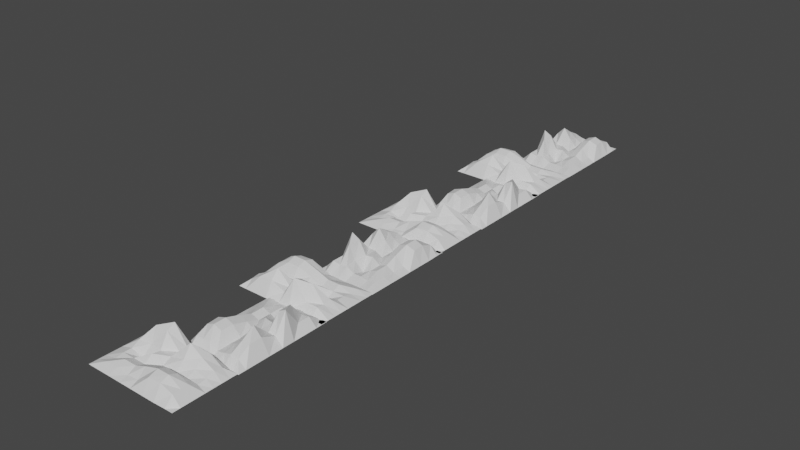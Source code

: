 # Source: MountainsBackground.blend  (saved by Blender 3.4.6; exported with 4.5.12 LTS)
import bpy
from mathutils import Matrix  # noqa: F401  (used for matrix-valued properties, if any)

bpy.ops.wm.read_factory_settings(use_empty=True)
scene = bpy.context.scene
scene.name = 'Scene'

# ---- collections
col_collection = bpy.data.collections.new('Collection'); scene.collection.children.link(col_collection)

# ---- world
world_world = bpy.data.worlds.new('World'); scene.world = world_world
world_world.use_nodes = True; world_world.node_tree.nodes.clear()
_N = world_world.node_tree.nodes; _L = world_world.node_tree.links
n0 = _N.new('ShaderNodeOutputWorld'); n0.name = 'World Output'; n0.location = (300, 300)
n1 = _N.new('ShaderNodeBackground'); n1.name = 'Background'; n1.location = (10, 300)
n1.inputs[0].default_value = (0.05088, 0.05088, 0.05088, 1.0)
_L.new(n1.outputs[0], n0.inputs[0])
n0.is_active_output = True
world_world.color = (0.05088, 0.05088, 0.05088)
world_world.use_sun_shadow = False
world_world.sun_shadow_jitter_overblur = 0.0

# ---- meshes
me_plane_003 = bpy.data.meshes.new('Plane.003')
me_plane_003.from_pydata([(-1.242, -9.996, -0.1695), (0.7459, -9.996, -0.1695), (-1.254, -6.959, -0.1695), (0.7459, -6.959, -0.1695), (-1.254, -8.519, -0.1695), (0.7459, -8.519, -0.1695), (-1.254, -9.369, -0.1695), (0.7459, -9.369, -0.1695), (-0.2541, -9.996, -0.1695), (-0.2541, -6.959, -0.1695), (-0.2541, -8.519, -0.05355), (-0.2541, -9.369, -0.05355), (0.7459, -7.728, -0.1695), (-1.254, -7.728, -0.1695), (-0.2541, -7.728, -0.1822), (0.2459, -9.996, -0.1695), (0.2459, -6.959, -0.1695), (0.2459, -8.519, 0.07701), (0.2459, -9.369, 0.2667), (0.2459, -7.728, 0.513), (-0.7541, -6.959, -0.1695), (-0.7541, -8.519, 0.1882), (-0.7541, -9.369, 0.3336), (-0.7541, -9.996, -0.1695), (-0.7541, -7.728, 0.04367), (-1.242, -9.746, -0.1695), (0.7459, -9.746, -0.1695), (-0.2541, -9.746, -0.05355), (0.2459, -9.746, 0.07701), (-0.7425, -9.746, 0.0918), (0.7459, -8.983, -0.1695), (-1.254, -8.983, -0.1695), (-0.2541, -8.983, -0.05355), (0.2459, -8.983, 0.5242), (-0.7541, -8.983, 0.3336), (-1.254, -8.134, -0.1695), (0.7459, -8.134, -0.1695), (-0.2541, -8.134, 0.1201), (0.2459, -8.134, 0.513), (-0.7541, -8.134, 0.04367), (0.7459, -7.341, -0.1695), (-0.2541, -7.341, -0.05355), (-1.254, -7.341, -0.1695), (0.2459, -7.341, 0.03576), (-0.7541, -7.341, -0.09718), (-1.004, -6.959, -0.1695), (-1.004, -8.519, -0.05355), (-1.004, -9.369, 0.2364), (-1.004, -7.728, -0.05355), (-0.9925, -9.996, -0.1695), (-0.9925, -9.746, 0.0918), (-1.037, -8.983, 0.2364), (-1.004, -8.134, -0.09481), (-1.004, -7.341, -0.05355), (-0.5041, -9.996, -0.1695), (-0.5041, -6.959, -0.1695), (-0.5041, -8.519, 0.091), (-0.5041, -9.369, 0.2364), (-0.5041, -7.728, -0.05355), (-0.5041, -9.746, 0.0918), (-0.5041, -8.983, 0.2364), (-0.5041, -8.134, -0.05355), (-0.5041, -7.341, -0.05355), (-0.004103, -6.959, -0.1695), (-0.004103, -8.519, 0.07701), (-0.004103, -9.369, 0.07701), (0.04385, -7.728, 0.07701), (-0.004103, -9.996, -0.1695), (-0.004103, -9.746, -0.006061), (-0.004103, -8.983, 0.1838), (-0.004103, -8.134, 0.07701), (-0.004103, -7.341, 0.07701), (0.4959, -9.996, -0.1695), (0.4959, -6.959, -0.1695), (0.4959, -8.519, 0.07701), (0.4959, -9.369, 0.2667), (0.4959, -7.728, 0.07701), (0.4959, -9.746, 0.03576), (0.4959, -8.983, 0.2667), (0.4959, -8.134, 0.6425), (0.4959, -7.341, 0.07701), (0.7202, -2.166, -0.1695), (-1.268, -2.171, -0.1695), (0.7387, -5.203, -0.1695), (-1.261, -5.208, -0.1695), (0.7352, -3.643, -0.1695), (-1.265, -3.648, -0.1695), (0.7332, -2.794, -0.1695), (-1.267, -2.799, -0.1695), (-0.2682, -2.169, -0.1695), (-0.2613, -5.205, -0.1695), (-0.2648, -3.645, -0.05355), (-0.2668, -2.796, -0.05355), (-1.263, -4.439, -0.1695), (0.737, -4.434, -0.1695), (-0.263, -4.436, -0.1822), (-0.7682, -2.17, -0.1695), (-0.7613, -5.206, -0.1695), (-0.7648, -3.646, 0.07701), (-0.7668, -2.797, 0.2667), (-0.763, -4.438, 0.513), (0.2387, -5.204, -0.1695), (0.2352, -3.644, 0.1882), (0.2332, -2.795, 0.3336), (0.2318, -2.168, -0.1695), (0.237, -4.435, 0.04367), (0.7208, -2.416, -0.1695), (-1.268, -2.421, -0.1695), (-0.2676, -2.419, -0.05355), (-0.7676, -2.42, 0.07701), (0.2208, -2.418, 0.0918), (-1.266, -3.184, -0.1695), (0.7341, -3.18, -0.1695), (-0.2659, -3.182, -0.05355), (-0.7659, -3.183, 0.5242), (0.2341, -3.181, 0.3336), (0.736, -4.028, -0.1695), (-1.264, -4.033, -0.1695), (-0.264, -4.031, 0.1201), (-0.764, -4.032, 0.513), (0.236, -4.03, 0.04367), (-1.262, -4.826, -0.1695), (-0.2622, -4.824, -0.05355), (0.7378, -4.821, -0.1695), (-0.7622, -4.825, 0.03576), (0.2378, -4.823, -0.09718), (0.4887, -5.204, -0.1695), (0.4852, -3.644, -0.05355), (0.4832, -2.795, 0.2364), (0.487, -4.435, -0.05355), (0.4702, -2.167, -0.1695), (0.4708, -2.417, 0.0918), (0.5166, -3.18, 0.2364), (0.486, -4.029, -0.09481), (0.4878, -4.822, -0.05355), (-0.01817, -2.168, -0.1695), (-0.0113, -5.205, -0.1695), (-0.01483, -3.645, 0.091), (-0.01675, -2.796, 0.2364), (-0.01304, -4.436, -0.05355), (-0.01761, -2.418, 0.0918), (-0.01588, -3.181, 0.2364), (-0.01396, -4.03, -0.05355), (-0.01216, -4.823, -0.05355), (-0.5113, -5.206, -0.1695), (-0.5148, -3.646, 0.07701), (-0.5168, -2.797, 0.07701), (-0.561, -4.437, 0.07701), (-0.5182, -2.169, -0.1695), (-0.5176, -2.419, -0.006061), (-0.5159, -3.183, 0.1838), (-0.514, -4.031, 0.07701), (-0.5122, -4.824, 0.07701), (-1.018, -2.17, -0.1695), (-1.011, -5.207, -0.1695), (-1.015, -3.647, 0.07701), (-1.017, -2.798, 0.2667), (-1.013, -4.438, 0.07701), (-1.018, -2.42, 0.03576), (-1.016, -3.184, 0.2667), (-1.014, -4.032, 0.6425), (-1.012, -4.825, 0.07701), (-1.234, -0.2025, -0.1695), (-1.229, -2.191, -0.1695), (1.803, -0.184, -0.1695), (1.807, -2.184, -0.1695), (0.2427, -0.1875, -0.1695), (0.2472, -2.188, -0.1695), (-0.6064, -0.1895, -0.1695), (-0.6019, -2.189, -0.1695), (-1.232, -1.191, -0.1695), (1.805, -1.184, -0.1695), (0.2449, -1.188, -0.05355), (-0.6041, -1.189, -0.05355), (1.038, -2.186, -0.1695), (1.034, -0.1857, -0.1695), (1.036, -1.186, -0.1822), (-1.231, -1.691, -0.1695), (1.806, -1.684, -0.1695), (0.2461, -1.688, 0.07701), (-0.603, -1.689, 0.2667), (1.037, -1.686, 0.513), (1.804, -0.684, -0.1695), (0.2438, -0.6875, 0.1882), (-0.6053, -0.6895, 0.3336), (-1.233, -0.6909, -0.1695), (1.035, -0.6857, 0.04367), (-0.984, -0.2019, -0.1695), (-0.9795, -2.19, -0.1695), (-0.9817, -1.19, -0.05355), (-0.9806, -1.69, 0.07701), (-0.9828, -0.7019, 0.0918), (-0.2162, -2.189, -0.1695), (-0.2207, -0.1886, -0.1695), (-0.2184, -1.189, -0.05355), (-0.2173, -1.689, 0.5242), (-0.2196, -0.6886, 0.3336), (0.628, -0.1867, -0.1695), (0.6325, -2.187, -0.1695), (0.6303, -1.187, 0.1201), (0.6314, -1.687, 0.513), (0.6291, -0.6867, 0.04367), (1.426, -2.185, -0.1695), (1.423, -1.185, -0.05355), (1.421, -0.1849, -0.1695), (1.424, -1.685, 0.03576), (1.422, -0.6849, -0.09718), (1.803, -0.434, -0.1695), (0.2432, -0.4375, -0.05355), (-0.6058, -0.4395, 0.2364), (1.034, -0.4357, -0.05355), (-1.233, -0.4525, -0.1695), (-0.9834, -0.4519, 0.0918), (-0.2202, -0.4061, 0.2364), (0.6286, -0.4367, -0.09481), (1.422, -0.4349, -0.05355), (-1.232, -0.9409, -0.1695), (1.804, -0.934, -0.1695), (0.2444, -0.9375, 0.091), (-0.6047, -0.9395, 0.2364), (1.035, -0.9357, -0.05355), (-0.9823, -0.9403, 0.0918), (-0.219, -0.9386, 0.2364), (0.6297, -0.9367, -0.05355), (1.423, -0.9349, -0.05355), (1.805, -1.434, -0.1695), (0.2455, -1.438, 0.07701), (-0.6036, -1.439, 0.07701), (1.037, -1.484, 0.07701), (-1.231, -1.441, -0.1695), (-0.9812, -1.44, -0.006061), (-0.2179, -1.439, 0.1838), (0.6308, -1.437, 0.07701), (1.424, -1.435, 0.07701), (-1.23, -1.941, -0.1695), (1.807, -1.934, -0.1695), (0.2466, -1.938, 0.07701), (-0.6024, -1.939, 0.2667), (1.038, -1.936, 0.07701), (-0.98, -1.94, 0.03576), (-0.2167, -1.939, 0.2667), (0.632, -1.937, 0.6425), (1.425, -1.935, 0.07701), (1.795, -7.018, -0.1695), (1.794, -5.029, -0.1695), (-1.242, -7.031, -0.1695), (-1.242, -5.031, -0.1695), (0.3183, -7.03, -0.1695), (0.3175, -5.03, -0.1695), (1.167, -7.03, -0.1695), (1.167, -5.03, -0.1695), (1.795, -6.029, -0.1695), (-1.242, -6.031, -0.1695), (0.3179, -6.03, -0.05355), (1.167, -6.03, -0.05355), (-0.4736, -5.03, -0.1695), (-0.4728, -7.03, -0.1695), (-0.4732, -6.03, -0.1822), (1.794, -5.529, -0.1695), (-1.242, -5.531, -0.1695), (0.3177, -5.53, 0.07701), (1.167, -5.53, 0.2667), (-0.4734, -5.53, 0.513), (-1.242, -6.531, -0.1695), (0.3181, -6.53, 0.1882), (1.167, -6.53, 0.3336), (1.795, -6.529, -0.1695), (-0.473, -6.53, 0.04367), (1.545, -7.018, -0.1695), (1.544, -5.029, -0.1695), (1.545, -6.029, -0.05355), (1.544, -5.529, 0.07701), (1.545, -6.518, 0.0918), (0.7809, -5.03, -0.1695), (0.7817, -7.03, -0.1695), (0.7813, -6.03, -0.05355), (0.7811, -5.53, 0.5242), (0.7815, -6.53, 0.3336), (-0.06705, -7.03, -0.1695), (-0.06782, -5.03, -0.1695), (-0.06743, -6.03, 0.1201), (-0.06763, -5.53, 0.513), (-0.06724, -6.53, 0.04367), (-0.8609, -5.03, -0.1695), (-0.8605, -6.03, -0.05355), (-0.8601, -7.03, -0.1695), (-0.8607, -5.53, 0.03576), (-0.8603, -6.53, -0.09718), (-1.242, -6.781, -0.1695), (0.3182, -6.78, -0.05355), (1.167, -6.78, 0.2364), (-0.4729, -6.78, -0.05355), (1.795, -6.768, -0.1695), (1.545, -6.768, 0.0918), (0.7816, -6.812, 0.2364), (-0.06714, -6.78, -0.09481), (-0.8602, -6.78, -0.05355), (1.795, -6.279, -0.1695), (-1.242, -6.281, -0.1695), (0.318, -6.28, 0.091), (1.167, -6.28, 0.2364), (-0.4731, -6.28, -0.05355), (1.545, -6.279, 0.0918), (0.7814, -6.28, 0.2364), (-0.06734, -6.28, -0.05355), (-0.8604, -6.28, -0.05355), (-1.242, -5.781, -0.1695), (0.3178, -5.78, 0.07701), (1.167, -5.78, 0.07701), (-0.4733, -5.732, 0.07701), (1.794, -5.779, -0.1695), (1.544, -5.779, -0.006061), (0.7812, -5.78, 0.1838), (-0.06753, -5.78, 0.07701), (-0.8606, -5.78, 0.07701), (1.794, -5.279, -0.1695), (-1.242, -5.281, -0.1695), (0.3176, -5.28, 0.07701), (1.167, -5.28, 0.2667), (-0.4735, -5.28, 0.07701), (1.544, -5.279, 0.03576), (0.781, -5.28, 0.2667), (-0.06773, -5.28, 0.6425), (-0.8608, -5.28, 0.07701), (1.773, 2.673, -0.1695), (1.772, 4.662, -0.1695), (-1.264, 2.661, -0.1695), (-1.264, 4.661, -0.1695), (0.2964, 2.661, -0.1695), (0.2956, 4.661, -0.1695), (1.145, 2.662, -0.1695), (1.145, 4.662, -0.1695), (1.773, 3.662, -0.1695), (-1.264, 3.661, -0.1695), (0.296, 3.661, -0.05355), (1.145, 3.662, -0.05355), (-0.4955, 4.661, -0.1695), (-0.4947, 2.661, -0.1695), (-0.4951, 3.661, -0.1822), (1.772, 4.162, -0.1695), (-1.264, 4.161, -0.1695), (0.2958, 4.161, 0.07701), (1.145, 4.162, 0.2667), (-0.4953, 4.161, 0.513), (-1.264, 3.161, -0.1695), (0.2962, 3.161, 0.1882), (1.145, 3.162, 0.3336), (1.773, 3.162, -0.1695), (-0.4949, 3.161, 0.04367), (1.523, 2.673, -0.1695), (1.522, 4.662, -0.1695), (1.523, 3.662, -0.05355), (1.522, 4.162, 0.07701), (1.523, 3.173, 0.0918), (0.7589, 4.661, -0.1695), (0.7597, 2.661, -0.1695), (0.7593, 3.661, -0.05355), (0.7591, 4.161, 0.5242), (0.7595, 3.161, 0.3336), (-0.08899, 2.661, -0.1695), (-0.08976, 4.661, -0.1695), (-0.08937, 3.661, 0.1201), (-0.08957, 4.161, 0.513), (-0.08918, 3.161, 0.04367), (-0.8829, 4.661, -0.1695), (-0.8825, 3.661, -0.05355), (-0.8821, 2.661, -0.1695), (-0.8827, 4.161, 0.03576), (-0.8823, 3.161, -0.09718), (-1.264, 2.911, -0.1695), (0.2963, 2.911, -0.05355), (1.145, 2.912, 0.2364), (-0.4948, 2.911, -0.05355), (1.773, 2.923, -0.1695), (1.523, 2.923, 0.0918), (0.7596, 2.879, 0.2364), (-0.08908, 2.911, -0.09481), (-0.8822, 2.911, -0.05355), (1.773, 3.412, -0.1695), (-1.264, 3.411, -0.1695), (0.2961, 3.411, 0.091), (1.145, 3.412, 0.2364), (-0.495, 3.411, -0.05355), (1.523, 3.412, 0.0918), (0.7594, 3.411, 0.2364), (-0.08928, 3.411, -0.05355), (-0.8824, 3.411, -0.05355), (-1.264, 3.911, -0.1695), (0.2959, 3.911, 0.07701), (1.145, 3.912, 0.07701), (-0.4952, 3.959, 0.07701), (1.773, 3.912, -0.1695), (1.523, 3.912, -0.006061), (0.7592, 3.911, 0.1838), (-0.08947, 3.911, 0.07701), (-0.8826, 3.911, 0.07701), (1.772, 4.412, -0.1695), (-1.264, 4.411, -0.1695), (0.2957, 4.411, 0.07701), (1.145, 4.412, 0.2667), (-0.4954, 4.411, 0.07701), (1.522, 4.412, 0.03576), (0.759, 4.411, 0.2667), (-0.08967, 4.411, 0.6425), (-0.8828, 4.411, 0.07701), (-1.264, -0.305, -0.1695), (0.724, -0.305, -0.1695), (-1.276, 2.732, -0.1695), (0.724, 2.732, -0.1695), (-1.276, 1.172, -0.1695), (0.724, 1.172, -0.1695), (-1.276, 0.3226, -0.1695), (0.724, 0.3226, -0.1695), (-0.276, -0.305, -0.1695), (-0.276, 2.732, -0.1695), (-0.276, 1.172, -0.05355), (-0.276, 0.3226, -0.05355), (0.724, 1.963, -0.1695), (-1.276, 1.963, -0.1695), (-0.276, 1.963, -0.1822), (0.224, -0.305, -0.1695), (0.224, 2.732, -0.1695), (0.224, 1.172, 0.07701), (0.224, 0.3226, 0.2667), (0.224, 1.963, 0.513), (-0.776, 2.732, -0.1695), (-0.776, 1.172, 0.1882), (-0.776, 0.3226, 0.3336), (-0.776, -0.305, -0.1695), (-0.776, 1.963, 0.04367), (-1.264, -0.05499, -0.1695), (0.724, -0.05499, -0.1695), (-0.276, -0.05499, -0.05355), (0.224, -0.05499, 0.07701), (-0.7644, -0.05499, 0.0918), (0.724, 0.7083, -0.1695), (-1.276, 0.7083, -0.1695), (-0.276, 0.7083, -0.05355), (0.224, 0.7083, 0.5242), (-0.776, 0.7083, 0.3336), (-1.276, 1.557, -0.1695), (0.724, 1.557, -0.1695), (-0.276, 1.557, 0.1201), (0.224, 1.557, 0.513), (-0.776, 1.557, 0.04367), (0.724, 2.35, -0.1695), (-0.276, 2.35, -0.05355), (-1.276, 2.35, -0.1695), (0.224, 2.35, 0.03576), (-0.776, 2.35, -0.09718), (-1.026, 2.732, -0.1695), (-1.026, 1.172, -0.05355), (-1.026, 0.3226, 0.2364), (-1.026, 1.963, -0.05355), (-1.014, -0.305, -0.1695), (-1.014, -0.05499, 0.0918), (-1.058, 0.7083, 0.2364), (-1.026, 1.557, -0.09481), (-1.026, 2.35, -0.05355), (-0.526, -0.305, -0.1695), (-0.526, 2.732, -0.1695), (-0.526, 1.172, 0.091), (-0.526, 0.3226, 0.2364), (-0.526, 1.963, -0.05355), (-0.526, -0.05499, 0.0918), (-0.526, 0.7083, 0.2364), (-0.526, 1.557, -0.05355), (-0.526, 2.35, -0.05355), (-0.02604, 2.732, -0.1695), (-0.02604, 1.172, 0.07701), (-0.02604, 0.3226, 0.07701), (0.02191, 1.963, 0.07701), (-0.02604, -0.305, -0.1695), (-0.02604, -0.05499, -0.006061), (-0.02604, 0.7083, 0.1838), (-0.02604, 1.557, 0.07701), (-0.02604, 2.35, 0.07701), (0.474, -0.305, -0.1695), (0.474, 2.732, -0.1695), (0.474, 1.172, 0.07701), (0.474, 0.3226, 0.2667), (0.474, 1.963, 0.07701), (0.474, -0.05499, 0.03576), (0.474, 0.7083, 0.2667), (0.474, 1.557, 0.6425), (0.474, 2.35, 0.07701), (-1.256, 9.489, -0.1695), (-1.251, 7.5, -0.1695), (1.781, 9.507, -0.1695), (1.785, 7.507, -0.1695), (0.2207, 9.504, -0.1695), (0.2253, 7.504, -0.1695), (-0.6283, 9.502, -0.1695), (-0.6238, 7.502, -0.1695), (-1.254, 8.5, -0.1695), (1.783, 8.507, -0.1695), (0.223, 8.504, -0.05355), (-0.6261, 8.502, -0.05355), (1.016, 7.505, -0.1695), (1.012, 9.505, -0.1695), (1.014, 8.505, -0.1822), (-1.253, 8.0, -0.1695), (1.784, 8.007, -0.1695), (0.2241, 8.004, 0.07701), (-0.6249, 8.002, 0.2667), (1.015, 8.005, 0.513), (1.782, 9.007, -0.1695), (0.2219, 9.004, 0.1882), (-0.6272, 9.002, 0.3336), (-1.255, 9.0, -0.1695), (1.013, 9.005, 0.04367), (-1.006, 9.489, -0.1695), (-1.001, 7.501, -0.1695), (-1.004, 8.501, -0.05355), (-1.003, 8.001, 0.07701), (-1.005, 8.989, 0.0918), (-0.2381, 7.503, -0.1695), (-0.2426, 9.503, -0.1695), (-0.2404, 8.503, -0.05355), (-0.2392, 8.003, 0.5242), (-0.2415, 9.003, 0.3336), (0.6061, 9.504, -0.1695), (0.6106, 7.504, -0.1695), (0.6083, 8.504, 0.1201), (0.6095, 8.004, 0.513), (0.6072, 9.004, 0.04367), (1.404, 7.506, -0.1695), (1.401, 8.506, -0.05355), (1.399, 9.506, -0.1695), (1.403, 8.006, 0.03576), (1.4, 9.006, -0.09718), (1.781, 9.257, -0.1695), (0.2213, 9.254, -0.05355), (-0.6278, 9.252, 0.2364), (1.012, 9.255, -0.05355), (-1.255, 9.239, -0.1695), (-1.005, 9.239, 0.0918), (-0.2421, 9.285, 0.2364), (0.6066, 9.254, -0.09481), (1.4, 9.256, -0.05355), (-1.254, 8.75, -0.1695), (1.782, 8.757, -0.1695), (0.2224, 8.754, 0.091), (-0.6266, 8.752, 0.2364), (1.014, 8.755, -0.05355), (-1.004, 8.751, 0.0918), (-0.2409, 8.753, 0.2364), (0.6078, 8.754, -0.05355), (1.401, 8.756, -0.05355), (1.784, 8.257, -0.1695), (0.2236, 8.254, 0.07701), (-0.6255, 8.252, 0.07701), (1.015, 8.207, 0.07701), (-1.253, 8.25, -0.1695), (-1.003, 8.251, -0.006061), (-0.2398, 8.253, 0.1838), (0.6089, 8.254, 0.07701), (1.402, 8.256, 0.07701), (-1.252, 7.75, -0.1695), (1.785, 7.757, -0.1695), (0.2247, 7.754, 0.07701), (-0.6244, 7.752, 0.2667), (1.016, 7.755, 0.07701), (-1.002, 7.751, 0.03576), (-0.2387, 7.753, 0.2667), (0.61, 7.754, 0.6425), (1.403, 7.756, 0.07701), (0.6983, 7.525, -0.1695), (-1.29, 7.52, -0.1695), (0.7168, 4.488, -0.1695), (-1.283, 4.484, -0.1695), (0.7132, 6.048, -0.1695), (-1.287, 6.044, -0.1695), (0.7113, 6.897, -0.1695), (-1.289, 6.893, -0.1695), (-0.2901, 7.523, -0.1695), (-0.2832, 4.486, -0.1695), (-0.2868, 6.046, -0.05355), (-0.2887, 6.895, -0.05355), (-1.285, 5.252, -0.1695), (0.715, 5.257, -0.1695), (-0.285, 5.255, -0.1822), (-0.7901, 7.521, -0.1695), (-0.7832, 4.485, -0.1695), (-0.7868, 6.045, 0.07701), (-0.7887, 6.894, 0.2667), (-0.785, 5.254, 0.513), (0.2168, 4.487, -0.1695), (0.2132, 6.047, 0.1882), (0.2113, 6.896, 0.3336), (0.2099, 7.524, -0.1695), (0.215, 5.256, 0.04367), (0.6988, 7.275, -0.1695), (-1.29, 7.27, -0.1695), (-0.2895, 7.273, -0.05355), (-0.7895, 7.271, 0.07701), (0.1988, 7.274, 0.0918), (-1.288, 6.507, -0.1695), (0.7122, 6.511, -0.1695), (-0.2878, 6.509, -0.05355), (-0.7878, 6.508, 0.5242), (0.2122, 6.51, 0.3336), (0.7141, 5.663, -0.1695), (-1.286, 5.658, -0.1695), (-0.2859, 5.66, 0.1201), (-0.7859, 5.659, 0.513), (0.2141, 5.662, 0.04367), (-1.284, 4.865, -0.1695), (-0.2841, 4.867, -0.05355), (0.7159, 4.87, -0.1695), (-0.7841, 4.866, 0.03576), (0.2159, 4.869, -0.09718), (0.4668, 4.488, -0.1695), (0.4632, 6.048, -0.05355), (0.4613, 6.897, 0.2364), (0.465, 5.256, -0.05355), (0.4483, 7.524, -0.1695), (0.4488, 7.274, 0.0918), (0.4946, 6.511, 0.2364), (0.4641, 5.662, -0.09481), (0.4659, 4.869, -0.05355), (-0.04011, 7.523, -0.1695), (-0.03324, 4.486, -0.1695), (-0.03677, 6.046, 0.091), (-0.03869, 6.895, 0.2364), (-0.03498, 5.255, -0.05355), (-0.03955, 7.273, 0.0918), (-0.03782, 6.51, 0.2364), (-0.0359, 5.661, -0.05355), (-0.0341, 4.868, -0.05355), (-0.5332, 4.485, -0.1695), (-0.5368, 6.045, 0.07701), (-0.5387, 6.894, 0.07701), (-0.5829, 5.254, 0.07701), (-0.5401, 7.522, -0.1695), (-0.5395, 7.272, -0.006061), (-0.5378, 6.509, 0.1838), (-0.5359, 5.66, 0.07701), (-0.5341, 4.867, 0.07701), (-1.04, 7.521, -0.1695), (-1.033, 4.484, -0.1695), (-1.037, 6.044, 0.07701), (-1.039, 6.893, 0.2667), (-1.035, 5.253, 0.07701), (-1.04, 7.271, 0.03576), (-1.038, 6.508, 0.2667), (-1.036, 5.659, 0.6425), (-1.034, 4.866, 0.07701)], [], [(80, 40, 73), (78, 30, 74), (77, 26, 75), (59, 27, 57), (60, 32, 56), (62, 41, 55), (61, 37, 58), (79, 36, 76), (70, 38, 66), (68, 28, 65), (69, 33, 64), (71, 43, 63), (52, 39, 48), (53, 44, 45), (51, 34, 46), (50, 29, 47), (49, 23, 50), (67, 15, 68), (54, 8, 59), (72, 1, 77), (47, 22, 51), (65, 18, 69), (57, 11, 60), (75, 7, 78), (46, 21, 52), (64, 17, 70), (74, 5, 79), (56, 10, 61), (48, 24, 53), (66, 19, 71), (58, 14, 62), (76, 12, 80), (13, 48, 42), (4, 46, 35), (6, 47, 31), (0, 49, 25), (25, 50, 6), (31, 51, 4), (42, 53, 2), (35, 52, 13), (24, 58, 44), (21, 56, 39), (22, 57, 34), (23, 54, 29), (39, 61, 24), (44, 62, 20), (34, 60, 21), (29, 59, 22), (14, 66, 41), (10, 64, 37), (11, 65, 32), (8, 67, 27), (41, 71, 9), (32, 69, 10), (27, 68, 11), (37, 70, 14), (19, 76, 43), (17, 74, 38), (18, 75, 33), (15, 72, 28), (38, 79, 19), (28, 77, 18), (33, 78, 17), (43, 80, 16), (25, 49, 50), (6, 50, 47), (50, 23, 29), (47, 29, 22), (29, 54, 59), (31, 47, 51), (22, 59, 57), (4, 51, 46), (51, 22, 34), (59, 8, 27), (35, 46, 52), (57, 27, 11), (27, 67, 68), (46, 34, 21), (34, 57, 60), (13, 52, 48), (21, 60, 56), (60, 11, 32), (11, 68, 65), (68, 15, 28), (52, 21, 39), (42, 48, 53), (48, 39, 24), (65, 28, 18), (32, 65, 69), (39, 56, 61), (56, 32, 10), (28, 72, 77), (18, 77, 75), (10, 69, 64), (77, 1, 26), (24, 61, 58), (61, 10, 37), (2, 53, 45), (53, 24, 44), (69, 18, 33), (37, 64, 70), (75, 26, 7), (58, 37, 14), (45, 44, 20), (64, 33, 17), (33, 75, 78), (44, 58, 62), (17, 78, 74), (78, 7, 30), (62, 14, 41), (14, 70, 66), (20, 62, 55), (70, 17, 38), (55, 41, 9), (38, 74, 79), (41, 66, 71), (74, 30, 5), (66, 38, 19), (71, 19, 43), (19, 79, 76), (79, 5, 36), (9, 71, 63), (43, 76, 80), (76, 36, 12), (63, 43, 16), (16, 80, 73), (80, 12, 40), (73, 40, 3), (161, 121, 154), (159, 111, 155), (158, 107, 156), (140, 108, 138), (141, 113, 137), (143, 122, 136), (142, 118, 139), (160, 117, 157), (151, 119, 147), (149, 109, 146), (150, 114, 145), (152, 124, 144), (133, 120, 129), (134, 125, 126), (132, 115, 127), (131, 110, 128), (130, 104, 131), (148, 96, 149), (135, 89, 140), (153, 82, 158), (128, 103, 132), (146, 99, 150), (138, 92, 141), (156, 88, 159), (127, 102, 133), (145, 98, 151), (155, 86, 160), (137, 91, 142), (129, 105, 134), (147, 100, 152), (139, 95, 143), (157, 93, 161), (94, 129, 123), (85, 127, 116), (87, 128, 112), (81, 130, 106), (106, 131, 87), (112, 132, 85), (123, 134, 83), (116, 133, 94), (105, 139, 125), (102, 137, 120), (103, 138, 115), (104, 135, 110), (120, 142, 105), (125, 143, 101), (115, 141, 102), (110, 140, 103), (95, 147, 122), (91, 145, 118), (92, 146, 113), (89, 148, 108), (122, 152, 90), (113, 150, 91), (108, 149, 92), (118, 151, 95), (100, 157, 124), (98, 155, 119), (99, 156, 114), (96, 153, 109), (119, 160, 100), (109, 158, 99), (114, 159, 98), (124, 161, 97), (106, 130, 131), (87, 131, 128), (131, 104, 110), (128, 110, 103), (110, 135, 140), (112, 128, 132), (103, 140, 138), (85, 132, 127), (132, 103, 115), (140, 89, 108), (116, 127, 133), (138, 108, 92), (108, 148, 149), (127, 115, 102), (115, 138, 141), (94, 133, 129), (102, 141, 137), (141, 92, 113), (92, 149, 146), (149, 96, 109), (133, 102, 120), (123, 129, 134), (129, 120, 105), (146, 109, 99), (113, 146, 150), (120, 137, 142), (137, 113, 91), (109, 153, 158), (99, 158, 156), (91, 150, 145), (158, 82, 107), (105, 142, 139), (142, 91, 118), (83, 134, 126), (134, 105, 125), (150, 99, 114), (118, 145, 151), (156, 107, 88), (139, 118, 95), (126, 125, 101), (145, 114, 98), (114, 156, 159), (125, 139, 143), (98, 159, 155), (159, 88, 111), (143, 95, 122), (95, 151, 147), (101, 143, 136), (151, 98, 119), (136, 122, 90), (119, 155, 160), (122, 147, 152), (155, 111, 86), (147, 119, 100), (152, 100, 124), (100, 160, 157), (160, 86, 117), (90, 152, 144), (124, 157, 161), (157, 117, 93), (144, 124, 97), (97, 161, 154), (161, 93, 121), (154, 121, 84), (242, 202, 235), (240, 192, 236), (239, 188, 237), (221, 189, 219), (222, 194, 218), (224, 203, 217), (223, 199, 220), (241, 198, 238), (232, 200, 228), (230, 190, 227), (231, 195, 226), (233, 205, 225), (214, 201, 210), (215, 206, 207), (213, 196, 208), (212, 191, 209), (211, 185, 212), (229, 177, 230), (216, 170, 221), (234, 163, 239), (209, 184, 213), (227, 180, 231), (219, 173, 222), (237, 169, 240), (208, 183, 214), (226, 179, 232), (236, 167, 241), (218, 172, 223), (210, 186, 215), (228, 181, 233), (220, 176, 224), (238, 174, 242), (175, 210, 204), (166, 208, 197), (168, 209, 193), (162, 211, 187), (187, 212, 168), (193, 213, 166), (204, 215, 164), (197, 214, 175), (186, 220, 206), (183, 218, 201), (184, 219, 196), (185, 216, 191), (201, 223, 186), (206, 224, 182), (196, 222, 183), (191, 221, 184), (176, 228, 203), (172, 226, 199), (173, 227, 194), (170, 229, 189), (203, 233, 171), (194, 231, 172), (189, 230, 173), (199, 232, 176), (181, 238, 205), (179, 236, 200), (180, 237, 195), (177, 234, 190), (200, 241, 181), (190, 239, 180), (195, 240, 179), (205, 242, 178), (187, 211, 212), (168, 212, 209), (212, 185, 191), (209, 191, 184), (191, 216, 221), (193, 209, 213), (184, 221, 219), (166, 213, 208), (213, 184, 196), (221, 170, 189), (197, 208, 214), (219, 189, 173), (189, 229, 230), (208, 196, 183), (196, 219, 222), (175, 214, 210), (183, 222, 218), (222, 173, 194), (173, 230, 227), (230, 177, 190), (214, 183, 201), (204, 210, 215), (210, 201, 186), (227, 190, 180), (194, 227, 231), (201, 218, 223), (218, 194, 172), (190, 234, 239), (180, 239, 237), (172, 231, 226), (239, 163, 188), (186, 223, 220), (223, 172, 199), (164, 215, 207), (215, 186, 206), (231, 180, 195), (199, 226, 232), (237, 188, 169), (220, 199, 176), (207, 206, 182), (226, 195, 179), (195, 237, 240), (206, 220, 224), (179, 240, 236), (240, 169, 192), (224, 176, 203), (176, 232, 228), (182, 224, 217), (232, 179, 200), (217, 203, 171), (200, 236, 241), (203, 228, 233), (236, 192, 167), (228, 200, 181), (233, 181, 205), (181, 241, 238), (241, 167, 198), (171, 233, 225), (205, 238, 242), (238, 198, 174), (225, 205, 178), (178, 242, 235), (242, 174, 202), (235, 202, 165), (323, 283, 316), (321, 273, 317), (320, 269, 318), (302, 270, 300), (303, 275, 299), (305, 284, 298), (304, 280, 301), (322, 279, 319), (313, 281, 309), (311, 271, 308), (312, 276, 307), (314, 286, 306), (295, 282, 291), (296, 287, 288), (294, 277, 289), (293, 272, 290), (292, 266, 293), (310, 258, 311), (297, 251, 302), (315, 244, 320), (290, 265, 294), (308, 261, 312), (300, 254, 303), (318, 250, 321), (289, 264, 295), (307, 260, 313), (317, 248, 322), (299, 253, 304), (291, 267, 296), (309, 262, 314), (301, 257, 305), (319, 255, 323), (256, 291, 285), (247, 289, 278), (249, 290, 274), (243, 292, 268), (268, 293, 249), (274, 294, 247), (285, 296, 245), (278, 295, 256), (267, 301, 287), (264, 299, 282), (265, 300, 277), (266, 297, 272), (282, 304, 267), (287, 305, 263), (277, 303, 264), (272, 302, 265), (257, 309, 284), (253, 307, 280), (254, 308, 275), (251, 310, 270), (284, 314, 252), (275, 312, 253), (270, 311, 254), (280, 313, 257), (262, 319, 286), (260, 317, 281), (261, 318, 276), (258, 315, 271), (281, 322, 262), (271, 320, 261), (276, 321, 260), (286, 323, 259), (268, 292, 293), (249, 293, 290), (293, 266, 272), (290, 272, 265), (272, 297, 302), (274, 290, 294), (265, 302, 300), (247, 294, 289), (294, 265, 277), (302, 251, 270), (278, 289, 295), (300, 270, 254), (270, 310, 311), (289, 277, 264), (277, 300, 303), (256, 295, 291), (264, 303, 299), (303, 254, 275), (254, 311, 308), (311, 258, 271), (295, 264, 282), (285, 291, 296), (291, 282, 267), (308, 271, 261), (275, 308, 312), (282, 299, 304), (299, 275, 253), (271, 315, 320), (261, 320, 318), (253, 312, 307), (320, 244, 269), (267, 304, 301), (304, 253, 280), (245, 296, 288), (296, 267, 287), (312, 261, 276), (280, 307, 313), (318, 269, 250), (301, 280, 257), (288, 287, 263), (307, 276, 260), (276, 318, 321), (287, 301, 305), (260, 321, 317), (321, 250, 273), (305, 257, 284), (257, 313, 309), (263, 305, 298), (313, 260, 281), (298, 284, 252), (281, 317, 322), (284, 309, 314), (317, 273, 248), (309, 281, 262), (314, 262, 286), (262, 322, 319), (322, 248, 279), (252, 314, 306), (286, 319, 323), (319, 279, 255), (306, 286, 259), (259, 323, 316), (323, 255, 283), (316, 283, 246), (404, 364, 397), (402, 354, 398), (401, 350, 399), (383, 351, 381), (384, 356, 380), (386, 365, 379), (385, 361, 382), (403, 360, 400), (394, 362, 390), (392, 352, 389), (393, 357, 388), (395, 367, 387), (376, 363, 372), (377, 368, 369), (375, 358, 370), (374, 353, 371), (373, 347, 374), (391, 339, 392), (378, 332, 383), (396, 325, 401), (371, 346, 375), (389, 342, 393), (381, 335, 384), (399, 331, 402), (370, 345, 376), (388, 341, 394), (398, 329, 403), (380, 334, 385), (372, 348, 377), (390, 343, 395), (382, 338, 386), (400, 336, 404), (337, 372, 366), (328, 370, 359), (330, 371, 355), (324, 373, 349), (349, 374, 330), (355, 375, 328), (366, 377, 326), (359, 376, 337), (348, 382, 368), (345, 380, 363), (346, 381, 358), (347, 378, 353), (363, 385, 348), (368, 386, 344), (358, 384, 345), (353, 383, 346), (338, 390, 365), (334, 388, 361), (335, 389, 356), (332, 391, 351), (365, 395, 333), (356, 393, 334), (351, 392, 335), (361, 394, 338), (343, 400, 367), (341, 398, 362), (342, 399, 357), (339, 396, 352), (362, 403, 343), (352, 401, 342), (357, 402, 341), (367, 404, 340), (349, 373, 374), (330, 374, 371), (374, 347, 353), (371, 353, 346), (353, 378, 383), (355, 371, 375), (346, 383, 381), (328, 375, 370), (375, 346, 358), (383, 332, 351), (359, 370, 376), (381, 351, 335), (351, 391, 392), (370, 358, 345), (358, 381, 384), (337, 376, 372), (345, 384, 380), (384, 335, 356), (335, 392, 389), (392, 339, 352), (376, 345, 363), (366, 372, 377), (372, 363, 348), (389, 352, 342), (356, 389, 393), (363, 380, 385), (380, 356, 334), (352, 396, 401), (342, 401, 399), (334, 393, 388), (401, 325, 350), (348, 385, 382), (385, 334, 361), (326, 377, 369), (377, 348, 368), (393, 342, 357), (361, 388, 394), (399, 350, 331), (382, 361, 338), (369, 368, 344), (388, 357, 341), (357, 399, 402), (368, 382, 386), (341, 402, 398), (402, 331, 354), (386, 338, 365), (338, 394, 390), (344, 386, 379), (394, 341, 362), (379, 365, 333), (362, 398, 403), (365, 390, 395), (398, 354, 329), (390, 362, 343), (395, 343, 367), (343, 403, 400), (403, 329, 360), (333, 395, 387), (367, 400, 404), (400, 360, 336), (387, 367, 340), (340, 404, 397), (404, 336, 364), (397, 364, 327), (485, 445, 478), (483, 435, 479), (482, 431, 480), (464, 432, 462), (465, 437, 461), (467, 446, 460), (466, 442, 463), (484, 441, 481), (475, 443, 471), (473, 433, 470), (474, 438, 469), (476, 448, 468), (457, 444, 453), (458, 449, 450), (456, 439, 451), (455, 434, 452), (454, 428, 455), (472, 420, 473), (459, 413, 464), (477, 406, 482), (452, 427, 456), (470, 423, 474), (462, 416, 465), (480, 412, 483), (451, 426, 457), (469, 422, 475), (479, 410, 484), (461, 415, 466), (453, 429, 458), (471, 424, 476), (463, 419, 467), (481, 417, 485), (418, 453, 447), (409, 451, 440), (411, 452, 436), (405, 454, 430), (430, 455, 411), (436, 456, 409), (447, 458, 407), (440, 457, 418), (429, 463, 449), (426, 461, 444), (427, 462, 439), (428, 459, 434), (444, 466, 429), (449, 467, 425), (439, 465, 426), (434, 464, 427), (419, 471, 446), (415, 469, 442), (416, 470, 437), (413, 472, 432), (446, 476, 414), (437, 474, 415), (432, 473, 416), (442, 475, 419), (424, 481, 448), (422, 479, 443), (423, 480, 438), (420, 477, 433), (443, 484, 424), (433, 482, 423), (438, 483, 422), (448, 485, 421), (430, 454, 455), (411, 455, 452), (455, 428, 434), (452, 434, 427), (434, 459, 464), (436, 452, 456), (427, 464, 462), (409, 456, 451), (456, 427, 439), (464, 413, 432), (440, 451, 457), (462, 432, 416), (432, 472, 473), (451, 439, 426), (439, 462, 465), (418, 457, 453), (426, 465, 461), (465, 416, 437), (416, 473, 470), (473, 420, 433), (457, 426, 444), (447, 453, 458), (453, 444, 429), (470, 433, 423), (437, 470, 474), (444, 461, 466), (461, 437, 415), (433, 477, 482), (423, 482, 480), (415, 474, 469), (482, 406, 431), (429, 466, 463), (466, 415, 442), (407, 458, 450), (458, 429, 449), (474, 423, 438), (442, 469, 475), (480, 431, 412), (463, 442, 419), (450, 449, 425), (469, 438, 422), (438, 480, 483), (449, 463, 467), (422, 483, 479), (483, 412, 435), (467, 419, 446), (419, 475, 471), (425, 467, 460), (475, 422, 443), (460, 446, 414), (443, 479, 484), (446, 471, 476), (479, 435, 410), (471, 443, 424), (476, 424, 448), (424, 484, 481), (484, 410, 441), (414, 476, 468), (448, 481, 485), (481, 441, 417), (468, 448, 421), (421, 485, 478), (485, 417, 445), (478, 445, 408), (566, 526, 559), (564, 516, 560), (563, 512, 561), (545, 513, 543), (546, 518, 542), (548, 527, 541), (547, 523, 544), (565, 522, 562), (556, 524, 552), (554, 514, 551), (555, 519, 550), (557, 529, 549), (538, 525, 534), (539, 530, 531), (537, 520, 532), (536, 515, 533), (535, 509, 536), (553, 501, 554), (540, 494, 545), (558, 487, 563), (533, 508, 537), (551, 504, 555), (543, 497, 546), (561, 493, 564), (532, 507, 538), (550, 503, 556), (560, 491, 565), (542, 496, 547), (534, 510, 539), (552, 505, 557), (544, 500, 548), (562, 498, 566), (499, 534, 528), (490, 532, 521), (492, 533, 517), (486, 535, 511), (511, 536, 492), (517, 537, 490), (528, 539, 488), (521, 538, 499), (510, 544, 530), (507, 542, 525), (508, 543, 520), (509, 540, 515), (525, 547, 510), (530, 548, 506), (520, 546, 507), (515, 545, 508), (500, 552, 527), (496, 550, 523), (497, 551, 518), (494, 553, 513), (527, 557, 495), (518, 555, 496), (513, 554, 497), (523, 556, 500), (505, 562, 529), (503, 560, 524), (504, 561, 519), (501, 558, 514), (524, 565, 505), (514, 563, 504), (519, 564, 503), (529, 566, 502), (511, 535, 536), (492, 536, 533), (536, 509, 515), (533, 515, 508), (515, 540, 545), (517, 533, 537), (508, 545, 543), (490, 537, 532), (537, 508, 520), (545, 494, 513), (521, 532, 538), (543, 513, 497), (513, 553, 554), (532, 520, 507), (520, 543, 546), (499, 538, 534), (507, 546, 542), (546, 497, 518), (497, 554, 551), (554, 501, 514), (538, 507, 525), (528, 534, 539), (534, 525, 510), (551, 514, 504), (518, 551, 555), (525, 542, 547), (542, 518, 496), (514, 558, 563), (504, 563, 561), (496, 555, 550), (563, 487, 512), (510, 547, 544), (547, 496, 523), (488, 539, 531), (539, 510, 530), (555, 504, 519), (523, 550, 556), (561, 512, 493), (544, 523, 500), (531, 530, 506), (550, 519, 503), (519, 561, 564), (530, 544, 548), (503, 564, 560), (564, 493, 516), (548, 500, 527), (500, 556, 552), (506, 548, 541), (556, 503, 524), (541, 527, 495), (524, 560, 565), (527, 552, 557), (560, 516, 491), (552, 524, 505), (557, 505, 529), (505, 565, 562), (565, 491, 522), (495, 557, 549), (529, 562, 566), (562, 522, 498), (549, 529, 502), (502, 566, 559), (566, 498, 526), (559, 526, 489), (647, 607, 640), (645, 597, 641), (644, 593, 642), (626, 594, 624), (627, 599, 623), (629, 608, 622), (628, 604, 625), (646, 603, 643), (637, 605, 633), (635, 595, 632), (636, 600, 631), (638, 610, 630), (619, 606, 615), (620, 611, 612), (618, 601, 613), (617, 596, 614), (616, 590, 617), (634, 582, 635), (621, 575, 626), (639, 568, 644), (614, 589, 618), (632, 585, 636), (624, 578, 627), (642, 574, 645), (613, 588, 619), (631, 584, 637), (641, 572, 646), (623, 577, 628), (615, 591, 620), (633, 586, 638), (625, 581, 629), (643, 579, 647), (580, 615, 609), (571, 613, 602), (573, 614, 598), (567, 616, 592), (592, 617, 573), (598, 618, 571), (609, 620, 569), (602, 619, 580), (591, 625, 611), (588, 623, 606), (589, 624, 601), (590, 621, 596), (606, 628, 591), (611, 629, 587), (601, 627, 588), (596, 626, 589), (581, 633, 608), (577, 631, 604), (578, 632, 599), (575, 634, 594), (608, 638, 576), (599, 636, 577), (594, 635, 578), (604, 637, 581), (586, 643, 610), (584, 641, 605), (585, 642, 600), (582, 639, 595), (605, 646, 586), (595, 644, 585), (600, 645, 584), (610, 647, 583), (592, 616, 617), (573, 617, 614), (617, 590, 596), (614, 596, 589), (596, 621, 626), (598, 614, 618), (589, 626, 624), (571, 618, 613), (618, 589, 601), (626, 575, 594), (602, 613, 619), (624, 594, 578), (594, 634, 635), (613, 601, 588), (601, 624, 627), (580, 619, 615), (588, 627, 623), (627, 578, 599), (578, 635, 632), (635, 582, 595), (619, 588, 606), (609, 615, 620), (615, 606, 591), (632, 595, 585), (599, 632, 636), (606, 623, 628), (623, 599, 577), (595, 639, 644), (585, 644, 642), (577, 636, 631), (644, 568, 593), (591, 628, 625), (628, 577, 604), (569, 620, 612), (620, 591, 611), (636, 585, 600), (604, 631, 637), (642, 593, 574), (625, 604, 581), (612, 611, 587), (631, 600, 584), (600, 642, 645), (611, 625, 629), (584, 645, 641), (645, 574, 597), (629, 581, 608), (581, 637, 633), (587, 629, 622), (637, 584, 605), (622, 608, 576), (605, 641, 646), (608, 633, 638), (641, 597, 572), (633, 605, 586), (638, 586, 610), (586, 646, 643), (646, 572, 603), (576, 638, 630), (610, 643, 647), (643, 603, 579), (630, 610, 583), (583, 647, 640), (647, 579, 607), (640, 607, 570)])
_uv = me_plane_003.uv_layers.new(name='UVMap')
_uv.uv.foreach_set('vector', [0.875, 0.875, 1.0, 0.875, 0.875, 1.0, 0.875, 0.375, 1.0, 0.375, 0.875, 0.5, 0.875, 0.125, 1.0, 0.125, 0.875, 0.25, 0.375, 0.125, 0.5, 0.125, 0.375, 0.25, 0.375, 0.375, 0.5, 0.375, 0.375, 0.5, 0.375, 0.875, 0.5, 0.875, 0.375, 1.0, 0.375, 0.625, 0.5, 0.625, 0.375, 0.75, 0.875, 0.625, 1.0, 0.625, 0.875, 0.75, 0.625, 0.625, 0.75, 0.625, 0.625, 0.75, 0.625, 0.125, 0.75, 0.125, 0.625, 0.25, 0.625, 0.375, 0.75, 0.375, 0.625, 0.5, 0.625, 0.875, 0.75, 0.875, 0.625, 1.0, 0.125, 0.625, 0.25, 0.625, 0.125, 0.75, 0.125, 0.875, 0.25, 0.875, 0.125, 1.0, 0.125, 0.375, 0.25, 0.375, 0.125, 0.5, 0.125, 0.125, 0.25, 0.125, 0.125, 0.25, 0.125, 0.0, 0.25, 0.0, 0.125, 0.125, 0.625, 0.0, 0.75, 0.0, 0.625, 0.125, 0.375, 0.0, 0.5, 0.0, 0.375, 0.125, 0.875, 0.0, 1.0, 0.0, 0.875, 0.125, 0.125, 0.25, 0.25, 0.25, 0.125, 0.375, 0.625, 0.25, 0.75, 0.25, 0.625, 0.375, 0.375, 0.25, 0.5, 0.25, 0.375, 0.375, 0.875, 0.25, 1.0, 0.25, 0.875, 0.375, 0.125, 0.5, 0.25, 0.5, 0.125, 0.625, 0.625, 0.5, 0.75, 0.5, 0.625, 0.625, 0.875, 0.5, 1.0, 0.5, 0.875, 0.625, 0.375, 0.5, 0.5, 0.5, 0.375, 0.625, 0.125, 0.75, 0.25, 0.75, 0.125, 0.875, 0.625, 0.75, 0.75, 0.75, 0.625, 0.875, 0.375, 0.75, 0.5, 0.75, 0.375, 0.875, 0.875, 0.75, 1.0, 0.75, 0.875, 0.875, 0.0, 0.75, 0.125, 0.75, 0.0, 0.875, 0.0, 0.5, 0.125, 0.5, 0.0, 0.625, 0.0, 0.25, 0.125, 0.25, 0.0, 0.375, 0.0, 0.0, 0.125, 0.0, 0.0, 0.125, 0.0, 0.125, 0.125, 0.125, 0.0, 0.25, 0.0, 0.375, 0.125, 0.375, 0.0, 0.5, 0.0, 0.875, 0.125, 0.875, 0.0, 1.0, 0.0, 0.625, 0.125, 0.625, 0.0, 0.75, 0.25, 0.75, 0.375, 0.75, 0.25, 0.875, 0.25, 0.5, 0.375, 0.5, 0.25, 0.625, 0.25, 0.25, 0.375, 0.25, 0.25, 0.375, 0.25, 0.0, 0.375, 0.0, 0.25, 0.125, 0.25, 0.625, 0.375, 0.625, 0.25, 0.75, 0.25, 0.875, 0.375, 0.875, 0.25, 1.0, 0.25, 0.375, 0.375, 0.375, 0.25, 0.5, 0.25, 0.125, 0.375, 0.125, 0.25, 0.25, 0.5, 0.75, 0.625, 0.75, 0.5, 0.875, 0.5, 0.5, 0.625, 0.5, 0.5, 0.625, 0.5, 0.25, 0.625, 0.25, 0.5, 0.375, 0.5, 0.0, 0.625, 0.0, 0.5, 0.125, 0.5, 0.875, 0.625, 0.875, 0.5, 1.0, 0.5, 0.375, 0.625, 0.375, 0.5, 0.5, 0.5, 0.125, 0.625, 0.125, 0.5, 0.25, 0.5, 0.625, 0.625, 0.625, 0.5, 0.75, 0.75, 0.75, 0.875, 0.75, 0.75, 0.875, 0.75, 0.5, 0.875, 0.5, 0.75, 0.625, 0.75, 0.25, 0.875, 0.25, 0.75, 0.375, 0.75, 0.0, 0.875, 0.0, 0.75, 0.125, 0.75, 0.625, 0.875, 0.625, 0.75, 0.75, 0.75, 0.125, 0.875, 0.125, 0.75, 0.25, 0.75, 0.375, 0.875, 0.375, 0.75, 0.5, 0.75, 0.875, 0.875, 0.875, 0.75, 1.0, 0.0, 0.125, 0.125, 0.0, 0.125, 0.125, 0.0, 0.25, 0.125, 0.125, 0.125, 0.25, 0.125, 0.125, 0.25, 0.0, 0.25, 0.125, 0.125, 0.25, 0.25, 0.125, 0.25, 0.25, 0.25, 0.125, 0.375, 0.0, 0.375, 0.125, 0.0, 0.375, 0.125, 0.25, 0.125, 0.375, 0.25, 0.25, 0.375, 0.125, 0.375, 0.25, 0.0, 0.5, 0.125, 0.375, 0.125, 0.5, 0.125, 0.375, 0.25, 0.25, 0.25, 0.375, 0.375, 0.125, 0.5, 0.0, 0.5, 0.125, 0.0, 0.625, 0.125, 0.5, 0.125, 0.625, 0.375, 0.25, 0.5, 0.125, 0.5, 0.25, 0.5, 0.125, 0.625, 0.0, 0.625, 0.125, 0.125, 0.5, 0.25, 0.375, 0.25, 0.5, 0.25, 0.375, 0.375, 0.25, 0.375, 0.375, 0.0, 0.75, 0.125, 0.625, 0.125, 0.75, 0.25, 0.5, 0.375, 0.375, 0.375, 0.5, 0.375, 0.375, 0.5, 0.25, 0.5, 0.375, 0.5, 0.25, 0.625, 0.125, 0.625, 0.25, 0.625, 0.125, 0.75, 0.0, 0.75, 0.125, 0.125, 0.625, 0.25, 0.5, 0.25, 0.625, 0.0, 0.875, 0.125, 0.75, 0.125, 0.875, 0.125, 0.75, 0.25, 0.625, 0.25, 0.75, 0.625, 0.25, 0.75, 0.125, 0.75, 0.25, 0.5, 0.375, 0.625, 0.25, 0.625, 0.375, 0.25, 0.625, 0.375, 0.5, 0.375, 0.625, 0.375, 0.5, 0.5, 0.375, 0.5, 0.5, 0.75, 0.125, 0.875, 0.0, 0.875, 0.125, 0.75, 0.25, 0.875, 0.125, 0.875, 0.25, 0.5, 0.5, 0.625, 0.375, 0.625, 0.5, 0.875, 0.125, 1.0, 0.0, 1.0, 0.125, 0.25, 0.75, 0.375, 0.625, 0.375, 0.75, 0.375, 0.625, 0.5, 0.5, 0.5, 0.625, 0.0, 1.0, 0.125, 0.875, 0.125, 1.0, 0.125, 0.875, 0.25, 0.75, 0.25, 0.875, 0.625, 0.375, 0.75, 0.25, 0.75, 0.375, 0.5, 0.625, 0.625, 0.5, 0.625, 0.625, 0.875, 0.25, 1.0, 0.125, 1.0, 0.25, 0.375, 0.75, 0.5, 0.625, 0.5, 0.75, 0.125, 1.0, 0.25, 0.875, 0.25, 1.0, 0.625, 0.5, 0.75, 0.375, 0.75, 0.5, 0.75, 0.375, 0.875, 0.25, 0.875, 0.375, 0.25, 0.875, 0.375, 0.75, 0.375, 0.875, 0.75, 0.5, 0.875, 0.375, 0.875, 0.5, 0.875, 0.375, 1.0, 0.25, 1.0, 0.375, 0.375, 0.875, 0.5, 0.75, 0.5, 0.875, 0.5, 0.75, 0.625, 0.625, 0.625, 0.75, 0.25, 1.0, 0.375, 0.875, 0.375, 1.0, 0.625, 0.625, 0.75, 0.5, 0.75, 0.625, 0.375, 1.0, 0.5, 0.875, 0.5, 1.0, 0.75, 0.625, 0.875, 0.5, 0.875, 0.625, 0.5, 0.875, 0.625, 0.75, 0.625, 0.875, 0.875, 0.5, 1.0, 0.375, 1.0, 0.5, 0.625, 0.75, 0.75, 0.625, 0.75, 0.75, 0.625, 0.875, 0.75, 0.75, 0.75, 0.875, 0.75, 0.75, 0.875, 0.625, 0.875, 0.75, 0.875, 0.625, 1.0, 0.5, 1.0, 0.625, 0.5, 1.0, 0.625, 0.875, 0.625, 1.0, 0.75, 0.875, 0.875, 0.75, 0.875, 0.875, 0.875, 0.75, 1.0, 0.625, 1.0, 0.75, 0.625, 1.0, 0.75, 0.875, 0.75, 1.0, 0.75, 1.0, 0.875, 0.875, 0.875, 1.0, 0.875, 0.875, 1.0, 0.75, 1.0, 0.875, 0.875, 1.0, 1.0, 0.875, 1.0, 1.0, 0.875, 0.875, 1.0, 0.875, 0.875, 1.0, 0.875, 0.375, 1.0, 0.375, 0.875, 0.5, 0.875, 0.125, 1.0, 0.125, 0.875, 0.25, 0.375, 0.125, 0.5, 0.125, 0.375, 0.25, 0.375, 0.375, 0.5, 0.375, 0.375, 0.5, 0.375, 0.875, 0.5, 0.875, 0.375, 1.0, 0.375, 0.625, 0.5, 0.625, 0.375, 0.75, 0.875, 0.625, 1.0, 0.625, 0.875, 0.75, 0.625, 0.625, 0.75, 0.625, 0.625, 0.75, 0.625, 0.125, 0.75, 0.125, 0.625, 0.25, 0.625, 0.375, 0.75, 0.375, 0.625, 0.5, 0.625, 0.875, 0.75, 0.875, 0.625, 1.0, 0.125, 0.625, 0.25, 0.625, 0.125, 0.75, 0.125, 0.875, 0.25, 0.875, 0.125, 1.0, 0.125, 0.375, 0.25, 0.375, 0.125, 0.5, 0.125, 0.125, 0.25, 0.125, 0.125, 0.25, 0.125, 0.0, 0.25, 0.0, 0.125, 0.125, 0.625, 0.0, 0.75, 0.0, 0.625, 0.125, 0.375, 0.0, 0.5, 0.0, 0.375, 0.125, 0.875, 0.0, 1.0, 0.0, 0.875, 0.125, 0.125, 0.25, 0.25, 0.25, 0.125, 0.375, 0.625, 0.25, 0.75, 0.25, 0.625, 0.375, 0.375, 0.25, 0.5, 0.25, 0.375, 0.375, 0.875, 0.25, 1.0, 0.25, 0.875, 0.375, 0.125, 0.5, 0.25, 0.5, 0.125, 0.625, 0.625, 0.5, 0.75, 0.5, 0.625, 0.625, 0.875, 0.5, 1.0, 0.5, 0.875, 0.625, 0.375, 0.5, 0.5, 0.5, 0.375, 0.625, 0.125, 0.75, 0.25, 0.75, 0.125, 0.875, 0.625, 0.75, 0.75, 0.75, 0.625, 0.875, 0.375, 0.75, 0.5, 0.75, 0.375, 0.875, 0.875, 0.75, 1.0, 0.75, 0.875, 0.875, 0.0, 0.75, 0.125, 0.75, 0.0, 0.875, 0.0, 0.5, 0.125, 0.5, 0.0, 0.625, 0.0, 0.25, 0.125, 0.25, 0.0, 0.375, 0.0, 0.0, 0.125, 0.0, 0.0, 0.125, 0.0, 0.125, 0.125, 0.125, 0.0, 0.25, 0.0, 0.375, 0.125, 0.375, 0.0, 0.5, 0.0, 0.875, 0.125, 0.875, 0.0, 1.0, 0.0, 0.625, 0.125, 0.625, 0.0, 0.75, 0.25, 0.75, 0.375, 0.75, 0.25, 0.875, 0.25, 0.5, 0.375, 0.5, 0.25, 0.625, 0.25, 0.25, 0.375, 0.25, 0.25, 0.375, 0.25, 0.0, 0.375, 0.0, 0.25, 0.125, 0.25, 0.625, 0.375, 0.625, 0.25, 0.75, 0.25, 0.875, 0.375, 0.875, 0.25, 1.0, 0.25, 0.375, 0.375, 0.375, 0.25, 0.5, 0.25, 0.125, 0.375, 0.125, 0.25, 0.25, 0.5, 0.75, 0.625, 0.75, 0.5, 0.875, 0.5, 0.5, 0.625, 0.5, 0.5, 0.625, 0.5, 0.25, 0.625, 0.25, 0.5, 0.375, 0.5, 0.0, 0.625, 0.0, 0.5, 0.125, 0.5, 0.875, 0.625, 0.875, 0.5, 1.0, 0.5, 0.375, 0.625, 0.375, 0.5, 0.5, 0.5, 0.125, 0.625, 0.125, 0.5, 0.25, 0.5, 0.625, 0.625, 0.625, 0.5, 0.75, 0.75, 0.75, 0.875, 0.75, 0.75, 0.875, 0.75, 0.5, 0.875, 0.5, 0.75, 0.625, 0.75, 0.25, 0.875, 0.25, 0.75, 0.375, 0.75, 0.0, 0.875, 0.0, 0.75, 0.125, 0.75, 0.625, 0.875, 0.625, 0.75, 0.75, 0.75, 0.125, 0.875, 0.125, 0.75, 0.25, 0.75, 0.375, 0.875, 0.375, 0.75, 0.5, 0.75, 0.875, 0.875, 0.875, 0.75, 1.0, 0.0, 0.125, 0.125, 0.0, 0.125, 0.125, 0.0, 0.25, 0.125, 0.125, 0.125, 0.25, 0.125, 0.125, 0.25, 0.0, 0.25, 0.125, 0.125, 0.25, 0.25, 0.125, 0.25, 0.25, 0.25, 0.125, 0.375, 0.0, 0.375, 0.125, 0.0, 0.375, 0.125, 0.25, 0.125, 0.375, 0.25, 0.25, 0.375, 0.125, 0.375, 0.25, 0.0, 0.5, 0.125, 0.375, 0.125, 0.5, 0.125, 0.375, 0.25, 0.25, 0.25, 0.375, 0.375, 0.125, 0.5, 0.0, 0.5, 0.125, 0.0, 0.625, 0.125, 0.5, 0.125, 0.625, 0.375, 0.25, 0.5, 0.125, 0.5, 0.25, 0.5, 0.125, 0.625, 0.0, 0.625, 0.125, 0.125, 0.5, 0.25, 0.375, 0.25, 0.5, 0.25, 0.375, 0.375, 0.25, 0.375, 0.375, 0.0, 0.75, 0.125, 0.625, 0.125, 0.75, 0.25, 0.5, 0.375, 0.375, 0.375, 0.5, 0.375, 0.375, 0.5, 0.25, 0.5, 0.375, 0.5, 0.25, 0.625, 0.125, 0.625, 0.25, 0.625, 0.125, 0.75, 0.0, 0.75, 0.125, 0.125, 0.625, 0.25, 0.5, 0.25, 0.625, 0.0, 0.875, 0.125, 0.75, 0.125, 0.875, 0.125, 0.75, 0.25, 0.625, 0.25, 0.75, 0.625, 0.25, 0.75, 0.125, 0.75, 0.25, 0.5, 0.375, 0.625, 0.25, 0.625, 0.375, 0.25, 0.625, 0.375, 0.5, 0.375, 0.625, 0.375, 0.5, 0.5, 0.375, 0.5, 0.5, 0.75, 0.125, 0.875, 0.0, 0.875, 0.125, 0.75, 0.25, 0.875, 0.125, 0.875, 0.25, 0.5, 0.5, 0.625, 0.375, 0.625, 0.5, 0.875, 0.125, 1.0, 0.0, 1.0, 0.125, 0.25, 0.75, 0.375, 0.625, 0.375, 0.75, 0.375, 0.625, 0.5, 0.5, 0.5, 0.625, 0.0, 1.0, 0.125, 0.875, 0.125, 1.0, 0.125, 0.875, 0.25, 0.75, 0.25, 0.875, 0.625, 0.375, 0.75, 0.25, 0.75, 0.375, 0.5, 0.625, 0.625, 0.5, 0.625, 0.625, 0.875, 0.25, 1.0, 0.125, 1.0, 0.25, 0.375, 0.75, 0.5, 0.625, 0.5, 0.75, 0.125, 1.0, 0.25, 0.875, 0.25, 1.0, 0.625, 0.5, 0.75, 0.375, 0.75, 0.5, 0.75, 0.375, 0.875, 0.25, 0.875, 0.375, 0.25, 0.875, 0.375, 0.75, 0.375, 0.875, 0.75, 0.5, 0.875, 0.375, 0.875, 0.5, 0.875, 0.375, 1.0, 0.25, 1.0, 0.375, 0.375, 0.875, 0.5, 0.75, 0.5, 0.875, 0.5, 0.75, 0.625, 0.625, 0.625, 0.75, 0.25, 1.0, 0.375, 0.875, 0.375, 1.0, 0.625, 0.625, 0.75, 0.5, 0.75, 0.625, 0.375, 1.0, 0.5, 0.875, 0.5, 1.0, 0.75, 0.625, 0.875, 0.5, 0.875, 0.625, 0.5, 0.875, 0.625, 0.75, 0.625, 0.875, 0.875, 0.5, 1.0, 0.375, 1.0, 0.5, 0.625, 0.75, 0.75, 0.625, 0.75, 0.75, 0.625, 0.875, 0.75, 0.75, 0.75, 0.875, 0.75, 0.75, 0.875, 0.625, 0.875, 0.75, 0.875, 0.625, 1.0, 0.5, 1.0, 0.625, 0.5, 1.0, 0.625, 0.875, 0.625, 1.0, 0.75, 0.875, 0.875, 0.75, 0.875, 0.875, 0.875, 0.75, 1.0, 0.625, 1.0, 0.75, 0.625, 1.0, 0.75, 0.875, 0.75, 1.0, 0.75, 1.0, 0.875, 0.875, 0.875, 1.0, 0.875, 0.875, 1.0, 0.75, 1.0, 0.875, 0.875, 1.0, 1.0, 0.875, 1.0, 1.0, 0.875, 0.875, 1.0, 0.875, 0.875, 1.0, 0.875, 0.375, 1.0, 0.375, 0.875, 0.5, 0.875, 0.125, 1.0, 0.125, 0.875, 0.25, 0.375, 0.125, 0.5, 0.125, 0.375, 0.25, 0.375, 0.375, 0.5, 0.375, 0.375, 0.5, 0.375, 0.875, 0.5, 0.875, 0.375, 1.0, 0.375, 0.625, 0.5, 0.625, 0.375, 0.75, 0.875, 0.625, 1.0, 0.625, 0.875, 0.75, 0.625, 0.625, 0.75, 0.625, 0.625, 0.75, 0.625, 0.125, 0.75, 0.125, 0.625, 0.25, 0.625, 0.375, 0.75, 0.375, 0.625, 0.5, 0.625, 0.875, 0.75, 0.875, 0.625, 1.0, 0.125, 0.625, 0.25, 0.625, 0.125, 0.75, 0.125, 0.875, 0.25, 0.875, 0.125, 1.0, 0.125, 0.375, 0.25, 0.375, 0.125, 0.5, 0.125, 0.125, 0.25, 0.125, 0.125, 0.25, 0.125, 0.0, 0.25, 0.0, 0.125, 0.125, 0.625, 0.0, 0.75, 0.0, 0.625, 0.125, 0.375, 0.0, 0.5, 0.0, 0.375, 0.125, 0.875, 0.0, 1.0, 0.0, 0.875, 0.125, 0.125, 0.25, 0.25, 0.25, 0.125, 0.375, 0.625, 0.25, 0.75, 0.25, 0.625, 0.375, 0.375, 0.25, 0.5, 0.25, 0.375, 0.375, 0.875, 0.25, 1.0, 0.25, 0.875, 0.375, 0.125, 0.5, 0.25, 0.5, 0.125, 0.625, 0.625, 0.5, 0.75, 0.5, 0.625, 0.625, 0.875, 0.5, 1.0, 0.5, 0.875, 0.625, 0.375, 0.5, 0.5, 0.5, 0.375, 0.625, 0.125, 0.75, 0.25, 0.75, 0.125, 0.875, 0.625, 0.75, 0.75, 0.75, 0.625, 0.875, 0.375, 0.75, 0.5, 0.75, 0.375, 0.875, 0.875, 0.75, 1.0, 0.75, 0.875, 0.875, 0.0, 0.75, 0.125, 0.75, 0.0, 0.875, 0.0, 0.5, 0.125, 0.5, 0.0, 0.625, 0.0, 0.25, 0.125, 0.25, 0.0, 0.375, 0.0, 0.0, 0.125, 0.0, 0.0, 0.125, 0.0, 0.125, 0.125, 0.125, 0.0, 0.25, 0.0, 0.375, 0.125, 0.375, 0.0, 0.5, 0.0, 0.875, 0.125, 0.875, 0.0, 1.0, 0.0, 0.625, 0.125, 0.625, 0.0, 0.75, 0.25, 0.75, 0.375, 0.75, 0.25, 0.875, 0.25, 0.5, 0.375, 0.5, 0.25, 0.625, 0.25, 0.25, 0.375, 0.25, 0.25, 0.375, 0.25, 0.0, 0.375, 0.0, 0.25, 0.125, 0.25, 0.625, 0.375, 0.625, 0.25, 0.75, 0.25, 0.875, 0.375, 0.875, 0.25, 1.0, 0.25, 0.375, 0.375, 0.375, 0.25, 0.5, 0.25, 0.125, 0.375, 0.125, 0.25, 0.25, 0.5, 0.75, 0.625, 0.75, 0.5, 0.875, 0.5, 0.5, 0.625, 0.5, 0.5, 0.625, 0.5, 0.25, 0.625, 0.25, 0.5, 0.375, 0.5, 0.0, 0.625, 0.0, 0.5, 0.125, 0.5, 0.875, 0.625, 0.875, 0.5, 1.0, 0.5, 0.375, 0.625, 0.375, 0.5, 0.5, 0.5, 0.125, 0.625, 0.125, 0.5, 0.25, 0.5, 0.625, 0.625, 0.625, 0.5, 0.75, 0.75, 0.75, 0.875, 0.75, 0.75, 0.875, 0.75, 0.5, 0.875, 0.5, 0.75, 0.625, 0.75, 0.25, 0.875, 0.25, 0.75, 0.375, 0.75, 0.0, 0.875, 0.0, 0.75, 0.125, 0.75, 0.625, 0.875, 0.625, 0.75, 0.75, 0.75, 0.125, 0.875, 0.125, 0.75, 0.25, 0.75, 0.375, 0.875, 0.375, 0.75, 0.5, 0.75, 0.875, 0.875, 0.875, 0.75, 1.0, 0.0, 0.125, 0.125, 0.0, 0.125, 0.125, 0.0, 0.25, 0.125, 0.125, 0.125, 0.25, 0.125, 0.125, 0.25, 0.0, 0.25, 0.125, 0.125, 0.25, 0.25, 0.125, 0.25, 0.25, 0.25, 0.125, 0.375, 0.0, 0.375, 0.125, 0.0, 0.375, 0.125, 0.25, 0.125, 0.375, 0.25, 0.25, 0.375, 0.125, 0.375, 0.25, 0.0, 0.5, 0.125, 0.375, 0.125, 0.5, 0.125, 0.375, 0.25, 0.25, 0.25, 0.375, 0.375, 0.125, 0.5, 0.0, 0.5, 0.125, 0.0, 0.625, 0.125, 0.5, 0.125, 0.625, 0.375, 0.25, 0.5, 0.125, 0.5, 0.25, 0.5, 0.125, 0.625, 0.0, 0.625, 0.125, 0.125, 0.5, 0.25, 0.375, 0.25, 0.5, 0.25, 0.375, 0.375, 0.25, 0.375, 0.375, 0.0, 0.75, 0.125, 0.625, 0.125, 0.75, 0.25, 0.5, 0.375, 0.375, 0.375, 0.5, 0.375, 0.375, 0.5, 0.25, 0.5, 0.375, 0.5, 0.25, 0.625, 0.125, 0.625, 0.25, 0.625, 0.125, 0.75, 0.0, 0.75, 0.125, 0.125, 0.625, 0.25, 0.5, 0.25, 0.625, 0.0, 0.875, 0.125, 0.75, 0.125, 0.875, 0.125, 0.75, 0.25, 0.625, 0.25, 0.75, 0.625, 0.25, 0.75, 0.125, 0.75, 0.25, 0.5, 0.375, 0.625, 0.25, 0.625, 0.375, 0.25, 0.625, 0.375, 0.5, 0.375, 0.625, 0.375, 0.5, 0.5, 0.375, 0.5, 0.5, 0.75, 0.125, 0.875, 0.0, 0.875, 0.125, 0.75, 0.25, 0.875, 0.125, 0.875, 0.25, 0.5, 0.5, 0.625, 0.375, 0.625, 0.5, 0.875, 0.125, 1.0, 0.0, 1.0, 0.125, 0.25, 0.75, 0.375, 0.625, 0.375, 0.75, 0.375, 0.625, 0.5, 0.5, 0.5, 0.625, 0.0, 1.0, 0.125, 0.875, 0.125, 1.0, 0.125, 0.875, 0.25, 0.75, 0.25, 0.875, 0.625, 0.375, 0.75, 0.25, 0.75, 0.375, 0.5, 0.625, 0.625, 0.5, 0.625, 0.625, 0.875, 0.25, 1.0, 0.125, 1.0, 0.25, 0.375, 0.75, 0.5, 0.625, 0.5, 0.75, 0.125, 1.0, 0.25, 0.875, 0.25, 1.0, 0.625, 0.5, 0.75, 0.375, 0.75, 0.5, 0.75, 0.375, 0.875, 0.25, 0.875, 0.375, 0.25, 0.875, 0.375, 0.75, 0.375, 0.875, 0.75, 0.5, 0.875, 0.375, 0.875, 0.5, 0.875, 0.375, 1.0, 0.25, 1.0, 0.375, 0.375, 0.875, 0.5, 0.75, 0.5, 0.875, 0.5, 0.75, 0.625, 0.625, 0.625, 0.75, 0.25, 1.0, 0.375, 0.875, 0.375, 1.0, 0.625, 0.625, 0.75, 0.5, 0.75, 0.625, 0.375, 1.0, 0.5, 0.875, 0.5, 1.0, 0.75, 0.625, 0.875, 0.5, 0.875, 0.625, 0.5, 0.875, 0.625, 0.75, 0.625, 0.875, 0.875, 0.5, 1.0, 0.375, 1.0, 0.5, 0.625, 0.75, 0.75, 0.625, 0.75, 0.75, 0.625, 0.875, 0.75, 0.75, 0.75, 0.875, 0.75, 0.75, 0.875, 0.625, 0.875, 0.75, 0.875, 0.625, 1.0, 0.5, 1.0, 0.625, 0.5, 1.0, 0.625, 0.875, 0.625, 1.0, 0.75, 0.875, 0.875, 0.75, 0.875, 0.875, 0.875, 0.75, 1.0, 0.625, 1.0, 0.75, 0.625, 1.0, 0.75, 0.875, 0.75, 1.0, 0.75, 1.0, 0.875, 0.875, 0.875, 1.0, 0.875, 0.875, 1.0, 0.75, 1.0, 0.875, 0.875, 1.0, 1.0, 0.875, 1.0, 1.0, 0.875, 0.875, 1.0, 0.875, 0.875, 1.0, 0.875, 0.375, 1.0, 0.375, 0.875, 0.5, 0.875, 0.125, 1.0, 0.125, 0.875, 0.25, 0.375, 0.125, 0.5, 0.125, 0.375, 0.25, 0.375, 0.375, 0.5, 0.375, 0.375, 0.5, 0.375, 0.875, 0.5, 0.875, 0.375, 1.0, 0.375, 0.625, 0.5, 0.625, 0.375, 0.75, 0.875, 0.625, 1.0, 0.625, 0.875, 0.75, 0.625, 0.625, 0.75, 0.625, 0.625, 0.75, 0.625, 0.125, 0.75, 0.125, 0.625, 0.25, 0.625, 0.375, 0.75, 0.375, 0.625, 0.5, 0.625, 0.875, 0.75, 0.875, 0.625, 1.0, 0.125, 0.625, 0.25, 0.625, 0.125, 0.75, 0.125, 0.875, 0.25, 0.875, 0.125, 1.0, 0.125, 0.375, 0.25, 0.375, 0.125, 0.5, 0.125, 0.125, 0.25, 0.125, 0.125, 0.25, 0.125, 0.0, 0.25, 0.0, 0.125, 0.125, 0.625, 0.0, 0.75, 0.0, 0.625, 0.125, 0.375, 0.0, 0.5, 0.0, 0.375, 0.125, 0.875, 0.0, 1.0, 0.0, 0.875, 0.125, 0.125, 0.25, 0.25, 0.25, 0.125, 0.375, 0.625, 0.25, 0.75, 0.25, 0.625, 0.375, 0.375, 0.25, 0.5, 0.25, 0.375, 0.375, 0.875, 0.25, 1.0, 0.25, 0.875, 0.375, 0.125, 0.5, 0.25, 0.5, 0.125, 0.625, 0.625, 0.5, 0.75, 0.5, 0.625, 0.625, 0.875, 0.5, 1.0, 0.5, 0.875, 0.625, 0.375, 0.5, 0.5, 0.5, 0.375, 0.625, 0.125, 0.75, 0.25, 0.75, 0.125, 0.875, 0.625, 0.75, 0.75, 0.75, 0.625, 0.875, 0.375, 0.75, 0.5, 0.75, 0.375, 0.875, 0.875, 0.75, 1.0, 0.75, 0.875, 0.875, 0.0, 0.75, 0.125, 0.75, 0.0, 0.875, 0.0, 0.5, 0.125, 0.5, 0.0, 0.625, 0.0, 0.25, 0.125, 0.25, 0.0, 0.375, 0.0, 0.0, 0.125, 0.0, 0.0, 0.125, 0.0, 0.125, 0.125, 0.125, 0.0, 0.25, 0.0, 0.375, 0.125, 0.375, 0.0, 0.5, 0.0, 0.875, 0.125, 0.875, 0.0, 1.0, 0.0, 0.625, 0.125, 0.625, 0.0, 0.75, 0.25, 0.75, 0.375, 0.75, 0.25, 0.875, 0.25, 0.5, 0.375, 0.5, 0.25, 0.625, 0.25, 0.25, 0.375, 0.25, 0.25, 0.375, 0.25, 0.0, 0.375, 0.0, 0.25, 0.125, 0.25, 0.625, 0.375, 0.625, 0.25, 0.75, 0.25, 0.875, 0.375, 0.875, 0.25, 1.0, 0.25, 0.375, 0.375, 0.375, 0.25, 0.5, 0.25, 0.125, 0.375, 0.125, 0.25, 0.25, 0.5, 0.75, 0.625, 0.75, 0.5, 0.875, 0.5, 0.5, 0.625, 0.5, 0.5, 0.625, 0.5, 0.25, 0.625, 0.25, 0.5, 0.375, 0.5, 0.0, 0.625, 0.0, 0.5, 0.125, 0.5, 0.875, 0.625, 0.875, 0.5, 1.0, 0.5, 0.375, 0.625, 0.375, 0.5, 0.5, 0.5, 0.125, 0.625, 0.125, 0.5, 0.25, 0.5, 0.625, 0.625, 0.625, 0.5, 0.75, 0.75, 0.75, 0.875, 0.75, 0.75, 0.875, 0.75, 0.5, 0.875, 0.5, 0.75, 0.625, 0.75, 0.25, 0.875, 0.25, 0.75, 0.375, 0.75, 0.0, 0.875, 0.0, 0.75, 0.125, 0.75, 0.625, 0.875, 0.625, 0.75, 0.75, 0.75, 0.125, 0.875, 0.125, 0.75, 0.25, 0.75, 0.375, 0.875, 0.375, 0.75, 0.5, 0.75, 0.875, 0.875, 0.875, 0.75, 1.0, 0.0, 0.125, 0.125, 0.0, 0.125, 0.125, 0.0, 0.25, 0.125, 0.125, 0.125, 0.25, 0.125, 0.125, 0.25, 0.0, 0.25, 0.125, 0.125, 0.25, 0.25, 0.125, 0.25, 0.25, 0.25, 0.125, 0.375, 0.0, 0.375, 0.125, 0.0, 0.375, 0.125, 0.25, 0.125, 0.375, 0.25, 0.25, 0.375, 0.125, 0.375, 0.25, 0.0, 0.5, 0.125, 0.375, 0.125, 0.5, 0.125, 0.375, 0.25, 0.25, 0.25, 0.375, 0.375, 0.125, 0.5, 0.0, 0.5, 0.125, 0.0, 0.625, 0.125, 0.5, 0.125, 0.625, 0.375, 0.25, 0.5, 0.125, 0.5, 0.25, 0.5, 0.125, 0.625, 0.0, 0.625, 0.125, 0.125, 0.5, 0.25, 0.375, 0.25, 0.5, 0.25, 0.375, 0.375, 0.25, 0.375, 0.375, 0.0, 0.75, 0.125, 0.625, 0.125, 0.75, 0.25, 0.5, 0.375, 0.375, 0.375, 0.5, 0.375, 0.375, 0.5, 0.25, 0.5, 0.375, 0.5, 0.25, 0.625, 0.125, 0.625, 0.25, 0.625, 0.125, 0.75, 0.0, 0.75, 0.125, 0.125, 0.625, 0.25, 0.5, 0.25, 0.625, 0.0, 0.875, 0.125, 0.75, 0.125, 0.875, 0.125, 0.75, 0.25, 0.625, 0.25, 0.75, 0.625, 0.25, 0.75, 0.125, 0.75, 0.25, 0.5, 0.375, 0.625, 0.25, 0.625, 0.375, 0.25, 0.625, 0.375, 0.5, 0.375, 0.625, 0.375, 0.5, 0.5, 0.375, 0.5, 0.5, 0.75, 0.125, 0.875, 0.0, 0.875, 0.125, 0.75, 0.25, 0.875, 0.125, 0.875, 0.25, 0.5, 0.5, 0.625, 0.375, 0.625, 0.5, 0.875, 0.125, 1.0, 0.0, 1.0, 0.125, 0.25, 0.75, 0.375, 0.625, 0.375, 0.75, 0.375, 0.625, 0.5, 0.5, 0.5, 0.625, 0.0, 1.0, 0.125, 0.875, 0.125, 1.0, 0.125, 0.875, 0.25, 0.75, 0.25, 0.875, 0.625, 0.375, 0.75, 0.25, 0.75, 0.375, 0.5, 0.625, 0.625, 0.5, 0.625, 0.625, 0.875, 0.25, 1.0, 0.125, 1.0, 0.25, 0.375, 0.75, 0.5, 0.625, 0.5, 0.75, 0.125, 1.0, 0.25, 0.875, 0.25, 1.0, 0.625, 0.5, 0.75, 0.375, 0.75, 0.5, 0.75, 0.375, 0.875, 0.25, 0.875, 0.375, 0.25, 0.875, 0.375, 0.75, 0.375, 0.875, 0.75, 0.5, 0.875, 0.375, 0.875, 0.5, 0.875, 0.375, 1.0, 0.25, 1.0, 0.375, 0.375, 0.875, 0.5, 0.75, 0.5, 0.875, 0.5, 0.75, 0.625, 0.625, 0.625, 0.75, 0.25, 1.0, 0.375, 0.875, 0.375, 1.0, 0.625, 0.625, 0.75, 0.5, 0.75, 0.625, 0.375, 1.0, 0.5, 0.875, 0.5, 1.0, 0.75, 0.625, 0.875, 0.5, 0.875, 0.625, 0.5, 0.875, 0.625, 0.75, 0.625, 0.875, 0.875, 0.5, 1.0, 0.375, 1.0, 0.5, 0.625, 0.75, 0.75, 0.625, 0.75, 0.75, 0.625, 0.875, 0.75, 0.75, 0.75, 0.875, 0.75, 0.75, 0.875, 0.625, 0.875, 0.75, 0.875, 0.625, 1.0, 0.5, 1.0, 0.625, 0.5, 1.0, 0.625, 0.875, 0.625, 1.0, 0.75, 0.875, 0.875, 0.75, 0.875, 0.875, 0.875, 0.75, 1.0, 0.625, 1.0, 0.75, 0.625, 1.0, 0.75, 0.875, 0.75, 1.0, 0.75, 1.0, 0.875, 0.875, 0.875, 1.0, 0.875, 0.875, 1.0, 0.75, 1.0, 0.875, 0.875, 1.0, 1.0, 0.875, 1.0, 1.0, 0.875, 0.875, 1.0, 0.875, 0.875, 1.0, 0.875, 0.375, 1.0, 0.375, 0.875, 0.5, 0.875, 0.125, 1.0, 0.125, 0.875, 0.25, 0.375, 0.125, 0.5, 0.125, 0.375, 0.25, 0.375, 0.375, 0.5, 0.375, 0.375, 0.5, 0.375, 0.875, 0.5, 0.875, 0.375, 1.0, 0.375, 0.625, 0.5, 0.625, 0.375, 0.75, 0.875, 0.625, 1.0, 0.625, 0.875, 0.75, 0.625, 0.625, 0.75, 0.625, 0.625, 0.75, 0.625, 0.125, 0.75, 0.125, 0.625, 0.25, 0.625, 0.375, 0.75, 0.375, 0.625, 0.5, 0.625, 0.875, 0.75, 0.875, 0.625, 1.0, 0.125, 0.625, 0.25, 0.625, 0.125, 0.75, 0.125, 0.875, 0.25, 0.875, 0.125, 1.0, 0.125, 0.375, 0.25, 0.375, 0.125, 0.5, 0.125, 0.125, 0.25, 0.125, 0.125, 0.25, 0.125, 0.0, 0.25, 0.0, 0.125, 0.125, 0.625, 0.0, 0.75, 0.0, 0.625, 0.125, 0.375, 0.0, 0.5, 0.0, 0.375, 0.125, 0.875, 0.0, 1.0, 0.0, 0.875, 0.125, 0.125, 0.25, 0.25, 0.25, 0.125, 0.375, 0.625, 0.25, 0.75, 0.25, 0.625, 0.375, 0.375, 0.25, 0.5, 0.25, 0.375, 0.375, 0.875, 0.25, 1.0, 0.25, 0.875, 0.375, 0.125, 0.5, 0.25, 0.5, 0.125, 0.625, 0.625, 0.5, 0.75, 0.5, 0.625, 0.625, 0.875, 0.5, 1.0, 0.5, 0.875, 0.625, 0.375, 0.5, 0.5, 0.5, 0.375, 0.625, 0.125, 0.75, 0.25, 0.75, 0.125, 0.875, 0.625, 0.75, 0.75, 0.75, 0.625, 0.875, 0.375, 0.75, 0.5, 0.75, 0.375, 0.875, 0.875, 0.75, 1.0, 0.75, 0.875, 0.875, 0.0, 0.75, 0.125, 0.75, 0.0, 0.875, 0.0, 0.5, 0.125, 0.5, 0.0, 0.625, 0.0, 0.25, 0.125, 0.25, 0.0, 0.375, 0.0, 0.0, 0.125, 0.0, 0.0, 0.125, 0.0, 0.125, 0.125, 0.125, 0.0, 0.25, 0.0, 0.375, 0.125, 0.375, 0.0, 0.5, 0.0, 0.875, 0.125, 0.875, 0.0, 1.0, 0.0, 0.625, 0.125, 0.625, 0.0, 0.75, 0.25, 0.75, 0.375, 0.75, 0.25, 0.875, 0.25, 0.5, 0.375, 0.5, 0.25, 0.625, 0.25, 0.25, 0.375, 0.25, 0.25, 0.375, 0.25, 0.0, 0.375, 0.0, 0.25, 0.125, 0.25, 0.625, 0.375, 0.625, 0.25, 0.75, 0.25, 0.875, 0.375, 0.875, 0.25, 1.0, 0.25, 0.375, 0.375, 0.375, 0.25, 0.5, 0.25, 0.125, 0.375, 0.125, 0.25, 0.25, 0.5, 0.75, 0.625, 0.75, 0.5, 0.875, 0.5, 0.5, 0.625, 0.5, 0.5, 0.625, 0.5, 0.25, 0.625, 0.25, 0.5, 0.375, 0.5, 0.0, 0.625, 0.0, 0.5, 0.125, 0.5, 0.875, 0.625, 0.875, 0.5, 1.0, 0.5, 0.375, 0.625, 0.375, 0.5, 0.5, 0.5, 0.125, 0.625, 0.125, 0.5, 0.25, 0.5, 0.625, 0.625, 0.625, 0.5, 0.75, 0.75, 0.75, 0.875, 0.75, 0.75, 0.875, 0.75, 0.5, 0.875, 0.5, 0.75, 0.625, 0.75, 0.25, 0.875, 0.25, 0.75, 0.375, 0.75, 0.0, 0.875, 0.0, 0.75, 0.125, 0.75, 0.625, 0.875, 0.625, 0.75, 0.75, 0.75, 0.125, 0.875, 0.125, 0.75, 0.25, 0.75, 0.375, 0.875, 0.375, 0.75, 0.5, 0.75, 0.875, 0.875, 0.875, 0.75, 1.0, 0.0, 0.125, 0.125, 0.0, 0.125, 0.125, 0.0, 0.25, 0.125, 0.125, 0.125, 0.25, 0.125, 0.125, 0.25, 0.0, 0.25, 0.125, 0.125, 0.25, 0.25, 0.125, 0.25, 0.25, 0.25, 0.125, 0.375, 0.0, 0.375, 0.125, 0.0, 0.375, 0.125, 0.25, 0.125, 0.375, 0.25, 0.25, 0.375, 0.125, 0.375, 0.25, 0.0, 0.5, 0.125, 0.375, 0.125, 0.5, 0.125, 0.375, 0.25, 0.25, 0.25, 0.375, 0.375, 0.125, 0.5, 0.0, 0.5, 0.125, 0.0, 0.625, 0.125, 0.5, 0.125, 0.625, 0.375, 0.25, 0.5, 0.125, 0.5, 0.25, 0.5, 0.125, 0.625, 0.0, 0.625, 0.125, 0.125, 0.5, 0.25, 0.375, 0.25, 0.5, 0.25, 0.375, 0.375, 0.25, 0.375, 0.375, 0.0, 0.75, 0.125, 0.625, 0.125, 0.75, 0.25, 0.5, 0.375, 0.375, 0.375, 0.5, 0.375, 0.375, 0.5, 0.25, 0.5, 0.375, 0.5, 0.25, 0.625, 0.125, 0.625, 0.25, 0.625, 0.125, 0.75, 0.0, 0.75, 0.125, 0.125, 0.625, 0.25, 0.5, 0.25, 0.625, 0.0, 0.875, 0.125, 0.75, 0.125, 0.875, 0.125, 0.75, 0.25, 0.625, 0.25, 0.75, 0.625, 0.25, 0.75, 0.125, 0.75, 0.25, 0.5, 0.375, 0.625, 0.25, 0.625, 0.375, 0.25, 0.625, 0.375, 0.5, 0.375, 0.625, 0.375, 0.5, 0.5, 0.375, 0.5, 0.5, 0.75, 0.125, 0.875, 0.0, 0.875, 0.125, 0.75, 0.25, 0.875, 0.125, 0.875, 0.25, 0.5, 0.5, 0.625, 0.375, 0.625, 0.5, 0.875, 0.125, 1.0, 0.0, 1.0, 0.125, 0.25, 0.75, 0.375, 0.625, 0.375, 0.75, 0.375, 0.625, 0.5, 0.5, 0.5, 0.625, 0.0, 1.0, 0.125, 0.875, 0.125, 1.0, 0.125, 0.875, 0.25, 0.75, 0.25, 0.875, 0.625, 0.375, 0.75, 0.25, 0.75, 0.375, 0.5, 0.625, 0.625, 0.5, 0.625, 0.625, 0.875, 0.25, 1.0, 0.125, 1.0, 0.25, 0.375, 0.75, 0.5, 0.625, 0.5, 0.75, 0.125, 1.0, 0.25, 0.875, 0.25, 1.0, 0.625, 0.5, 0.75, 0.375, 0.75, 0.5, 0.75, 0.375, 0.875, 0.25, 0.875, 0.375, 0.25, 0.875, 0.375, 0.75, 0.375, 0.875, 0.75, 0.5, 0.875, 0.375, 0.875, 0.5, 0.875, 0.375, 1.0, 0.25, 1.0, 0.375, 0.375, 0.875, 0.5, 0.75, 0.5, 0.875, 0.5, 0.75, 0.625, 0.625, 0.625, 0.75, 0.25, 1.0, 0.375, 0.875, 0.375, 1.0, 0.625, 0.625, 0.75, 0.5, 0.75, 0.625, 0.375, 1.0, 0.5, 0.875, 0.5, 1.0, 0.75, 0.625, 0.875, 0.5, 0.875, 0.625, 0.5, 0.875, 0.625, 0.75, 0.625, 0.875, 0.875, 0.5, 1.0, 0.375, 1.0, 0.5, 0.625, 0.75, 0.75, 0.625, 0.75, 0.75, 0.625, 0.875, 0.75, 0.75, 0.75, 0.875, 0.75, 0.75, 0.875, 0.625, 0.875, 0.75, 0.875, 0.625, 1.0, 0.5, 1.0, 0.625, 0.5, 1.0, 0.625, 0.875, 0.625, 1.0, 0.75, 0.875, 0.875, 0.75, 0.875, 0.875, 0.875, 0.75, 1.0, 0.625, 1.0, 0.75, 0.625, 1.0, 0.75, 0.875, 0.75, 1.0, 0.75, 1.0, 0.875, 0.875, 0.875, 1.0, 0.875, 0.875, 1.0, 0.75, 1.0, 0.875, 0.875, 1.0, 1.0, 0.875, 1.0, 1.0, 0.875, 0.875, 1.0, 0.875, 0.875, 1.0, 0.875, 0.375, 1.0, 0.375, 0.875, 0.5, 0.875, 0.125, 1.0, 0.125, 0.875, 0.25, 0.375, 0.125, 0.5, 0.125, 0.375, 0.25, 0.375, 0.375, 0.5, 0.375, 0.375, 0.5, 0.375, 0.875, 0.5, 0.875, 0.375, 1.0, 0.375, 0.625, 0.5, 0.625, 0.375, 0.75, 0.875, 0.625, 1.0, 0.625, 0.875, 0.75, 0.625, 0.625, 0.75, 0.625, 0.625, 0.75, 0.625, 0.125, 0.75, 0.125, 0.625, 0.25, 0.625, 0.375, 0.75, 0.375, 0.625, 0.5, 0.625, 0.875, 0.75, 0.875, 0.625, 1.0, 0.125, 0.625, 0.25, 0.625, 0.125, 0.75, 0.125, 0.875, 0.25, 0.875, 0.125, 1.0, 0.125, 0.375, 0.25, 0.375, 0.125, 0.5, 0.125, 0.125, 0.25, 0.125, 0.125, 0.25, 0.125, 0.0, 0.25, 0.0, 0.125, 0.125, 0.625, 0.0, 0.75, 0.0, 0.625, 0.125, 0.375, 0.0, 0.5, 0.0, 0.375, 0.125, 0.875, 0.0, 1.0, 0.0, 0.875, 0.125, 0.125, 0.25, 0.25, 0.25, 0.125, 0.375, 0.625, 0.25, 0.75, 0.25, 0.625, 0.375, 0.375, 0.25, 0.5, 0.25, 0.375, 0.375, 0.875, 0.25, 1.0, 0.25, 0.875, 0.375, 0.125, 0.5, 0.25, 0.5, 0.125, 0.625, 0.625, 0.5, 0.75, 0.5, 0.625, 0.625, 0.875, 0.5, 1.0, 0.5, 0.875, 0.625, 0.375, 0.5, 0.5, 0.5, 0.375, 0.625, 0.125, 0.75, 0.25, 0.75, 0.125, 0.875, 0.625, 0.75, 0.75, 0.75, 0.625, 0.875, 0.375, 0.75, 0.5, 0.75, 0.375, 0.875, 0.875, 0.75, 1.0, 0.75, 0.875, 0.875, 0.0, 0.75, 0.125, 0.75, 0.0, 0.875, 0.0, 0.5, 0.125, 0.5, 0.0, 0.625, 0.0, 0.25, 0.125, 0.25, 0.0, 0.375, 0.0, 0.0, 0.125, 0.0, 0.0, 0.125, 0.0, 0.125, 0.125, 0.125, 0.0, 0.25, 0.0, 0.375, 0.125, 0.375, 0.0, 0.5, 0.0, 0.875, 0.125, 0.875, 0.0, 1.0, 0.0, 0.625, 0.125, 0.625, 0.0, 0.75, 0.25, 0.75, 0.375, 0.75, 0.25, 0.875, 0.25, 0.5, 0.375, 0.5, 0.25, 0.625, 0.25, 0.25, 0.375, 0.25, 0.25, 0.375, 0.25, 0.0, 0.375, 0.0, 0.25, 0.125, 0.25, 0.625, 0.375, 0.625, 0.25, 0.75, 0.25, 0.875, 0.375, 0.875, 0.25, 1.0, 0.25, 0.375, 0.375, 0.375, 0.25, 0.5, 0.25, 0.125, 0.375, 0.125, 0.25, 0.25, 0.5, 0.75, 0.625, 0.75, 0.5, 0.875, 0.5, 0.5, 0.625, 0.5, 0.5, 0.625, 0.5, 0.25, 0.625, 0.25, 0.5, 0.375, 0.5, 0.0, 0.625, 0.0, 0.5, 0.125, 0.5, 0.875, 0.625, 0.875, 0.5, 1.0, 0.5, 0.375, 0.625, 0.375, 0.5, 0.5, 0.5, 0.125, 0.625, 0.125, 0.5, 0.25, 0.5, 0.625, 0.625, 0.625, 0.5, 0.75, 0.75, 0.75, 0.875, 0.75, 0.75, 0.875, 0.75, 0.5, 0.875, 0.5, 0.75, 0.625, 0.75, 0.25, 0.875, 0.25, 0.75, 0.375, 0.75, 0.0, 0.875, 0.0, 0.75, 0.125, 0.75, 0.625, 0.875, 0.625, 0.75, 0.75, 0.75, 0.125, 0.875, 0.125, 0.75, 0.25, 0.75, 0.375, 0.875, 0.375, 0.75, 0.5, 0.75, 0.875, 0.875, 0.875, 0.75, 1.0, 0.0, 0.125, 0.125, 0.0, 0.125, 0.125, 0.0, 0.25, 0.125, 0.125, 0.125, 0.25, 0.125, 0.125, 0.25, 0.0, 0.25, 0.125, 0.125, 0.25, 0.25, 0.125, 0.25, 0.25, 0.25, 0.125, 0.375, 0.0, 0.375, 0.125, 0.0, 0.375, 0.125, 0.25, 0.125, 0.375, 0.25, 0.25, 0.375, 0.125, 0.375, 0.25, 0.0, 0.5, 0.125, 0.375, 0.125, 0.5, 0.125, 0.375, 0.25, 0.25, 0.25, 0.375, 0.375, 0.125, 0.5, 0.0, 0.5, 0.125, 0.0, 0.625, 0.125, 0.5, 0.125, 0.625, 0.375, 0.25, 0.5, 0.125, 0.5, 0.25, 0.5, 0.125, 0.625, 0.0, 0.625, 0.125, 0.125, 0.5, 0.25, 0.375, 0.25, 0.5, 0.25, 0.375, 0.375, 0.25, 0.375, 0.375, 0.0, 0.75, 0.125, 0.625, 0.125, 0.75, 0.25, 0.5, 0.375, 0.375, 0.375, 0.5, 0.375, 0.375, 0.5, 0.25, 0.5, 0.375, 0.5, 0.25, 0.625, 0.125, 0.625, 0.25, 0.625, 0.125, 0.75, 0.0, 0.75, 0.125, 0.125, 0.625, 0.25, 0.5, 0.25, 0.625, 0.0, 0.875, 0.125, 0.75, 0.125, 0.875, 0.125, 0.75, 0.25, 0.625, 0.25, 0.75, 0.625, 0.25, 0.75, 0.125, 0.75, 0.25, 0.5, 0.375, 0.625, 0.25, 0.625, 0.375, 0.25, 0.625, 0.375, 0.5, 0.375, 0.625, 0.375, 0.5, 0.5, 0.375, 0.5, 0.5, 0.75, 0.125, 0.875, 0.0, 0.875, 0.125, 0.75, 0.25, 0.875, 0.125, 0.875, 0.25, 0.5, 0.5, 0.625, 0.375, 0.625, 0.5, 0.875, 0.125, 1.0, 0.0, 1.0, 0.125, 0.25, 0.75, 0.375, 0.625, 0.375, 0.75, 0.375, 0.625, 0.5, 0.5, 0.5, 0.625, 0.0, 1.0, 0.125, 0.875, 0.125, 1.0, 0.125, 0.875, 0.25, 0.75, 0.25, 0.875, 0.625, 0.375, 0.75, 0.25, 0.75, 0.375, 0.5, 0.625, 0.625, 0.5, 0.625, 0.625, 0.875, 0.25, 1.0, 0.125, 1.0, 0.25, 0.375, 0.75, 0.5, 0.625, 0.5, 0.75, 0.125, 1.0, 0.25, 0.875, 0.25, 1.0, 0.625, 0.5, 0.75, 0.375, 0.75, 0.5, 0.75, 0.375, 0.875, 0.25, 0.875, 0.375, 0.25, 0.875, 0.375, 0.75, 0.375, 0.875, 0.75, 0.5, 0.875, 0.375, 0.875, 0.5, 0.875, 0.375, 1.0, 0.25, 1.0, 0.375, 0.375, 0.875, 0.5, 0.75, 0.5, 0.875, 0.5, 0.75, 0.625, 0.625, 0.625, 0.75, 0.25, 1.0, 0.375, 0.875, 0.375, 1.0, 0.625, 0.625, 0.75, 0.5, 0.75, 0.625, 0.375, 1.0, 0.5, 0.875, 0.5, 1.0, 0.75, 0.625, 0.875, 0.5, 0.875, 0.625, 0.5, 0.875, 0.625, 0.75, 0.625, 0.875, 0.875, 0.5, 1.0, 0.375, 1.0, 0.5, 0.625, 0.75, 0.75, 0.625, 0.75, 0.75, 0.625, 0.875, 0.75, 0.75, 0.75, 0.875, 0.75, 0.75, 0.875, 0.625, 0.875, 0.75, 0.875, 0.625, 1.0, 0.5, 1.0, 0.625, 0.5, 1.0, 0.625, 0.875, 0.625, 1.0, 0.75, 0.875, 0.875, 0.75, 0.875, 0.875, 0.875, 0.75, 1.0, 0.625, 1.0, 0.75, 0.625, 1.0, 0.75, 0.875, 0.75, 1.0, 0.75, 1.0, 0.875, 0.875, 0.875, 1.0, 0.875, 0.875, 1.0, 0.75, 1.0, 0.875, 0.875, 1.0, 1.0, 0.875, 1.0, 1.0, 0.875, 0.875, 1.0, 0.875, 0.875, 1.0, 0.875, 0.375, 1.0, 0.375, 0.875, 0.5, 0.875, 0.125, 1.0, 0.125, 0.875, 0.25, 0.375, 0.125, 0.5, 0.125, 0.375, 0.25, 0.375, 0.375, 0.5, 0.375, 0.375, 0.5, 0.375, 0.875, 0.5, 0.875, 0.375, 1.0, 0.375, 0.625, 0.5, 0.625, 0.375, 0.75, 0.875, 0.625, 1.0, 0.625, 0.875, 0.75, 0.625, 0.625, 0.75, 0.625, 0.625, 0.75, 0.625, 0.125, 0.75, 0.125, 0.625, 0.25, 0.625, 0.375, 0.75, 0.375, 0.625, 0.5, 0.625, 0.875, 0.75, 0.875, 0.625, 1.0, 0.125, 0.625, 0.25, 0.625, 0.125, 0.75, 0.125, 0.875, 0.25, 0.875, 0.125, 1.0, 0.125, 0.375, 0.25, 0.375, 0.125, 0.5, 0.125, 0.125, 0.25, 0.125, 0.125, 0.25, 0.125, 0.0, 0.25, 0.0, 0.125, 0.125, 0.625, 0.0, 0.75, 0.0, 0.625, 0.125, 0.375, 0.0, 0.5, 0.0, 0.375, 0.125, 0.875, 0.0, 1.0, 0.0, 0.875, 0.125, 0.125, 0.25, 0.25, 0.25, 0.125, 0.375, 0.625, 0.25, 0.75, 0.25, 0.625, 0.375, 0.375, 0.25, 0.5, 0.25, 0.375, 0.375, 0.875, 0.25, 1.0, 0.25, 0.875, 0.375, 0.125, 0.5, 0.25, 0.5, 0.125, 0.625, 0.625, 0.5, 0.75, 0.5, 0.625, 0.625, 0.875, 0.5, 1.0, 0.5, 0.875, 0.625, 0.375, 0.5, 0.5, 0.5, 0.375, 0.625, 0.125, 0.75, 0.25, 0.75, 0.125, 0.875, 0.625, 0.75, 0.75, 0.75, 0.625, 0.875, 0.375, 0.75, 0.5, 0.75, 0.375, 0.875, 0.875, 0.75, 1.0, 0.75, 0.875, 0.875, 0.0, 0.75, 0.125, 0.75, 0.0, 0.875, 0.0, 0.5, 0.125, 0.5, 0.0, 0.625, 0.0, 0.25, 0.125, 0.25, 0.0, 0.375, 0.0, 0.0, 0.125, 0.0, 0.0, 0.125, 0.0, 0.125, 0.125, 0.125, 0.0, 0.25, 0.0, 0.375, 0.125, 0.375, 0.0, 0.5, 0.0, 0.875, 0.125, 0.875, 0.0, 1.0, 0.0, 0.625, 0.125, 0.625, 0.0, 0.75, 0.25, 0.75, 0.375, 0.75, 0.25, 0.875, 0.25, 0.5, 0.375, 0.5, 0.25, 0.625, 0.25, 0.25, 0.375, 0.25, 0.25, 0.375, 0.25, 0.0, 0.375, 0.0, 0.25, 0.125, 0.25, 0.625, 0.375, 0.625, 0.25, 0.75, 0.25, 0.875, 0.375, 0.875, 0.25, 1.0, 0.25, 0.375, 0.375, 0.375, 0.25, 0.5, 0.25, 0.125, 0.375, 0.125, 0.25, 0.25, 0.5, 0.75, 0.625, 0.75, 0.5, 0.875, 0.5, 0.5, 0.625, 0.5, 0.5, 0.625, 0.5, 0.25, 0.625, 0.25, 0.5, 0.375, 0.5, 0.0, 0.625, 0.0, 0.5, 0.125, 0.5, 0.875, 0.625, 0.875, 0.5, 1.0, 0.5, 0.375, 0.625, 0.375, 0.5, 0.5, 0.5, 0.125, 0.625, 0.125, 0.5, 0.25, 0.5, 0.625, 0.625, 0.625, 0.5, 0.75, 0.75, 0.75, 0.875, 0.75, 0.75, 0.875, 0.75, 0.5, 0.875, 0.5, 0.75, 0.625, 0.75, 0.25, 0.875, 0.25, 0.75, 0.375, 0.75, 0.0, 0.875, 0.0, 0.75, 0.125, 0.75, 0.625, 0.875, 0.625, 0.75, 0.75, 0.75, 0.125, 0.875, 0.125, 0.75, 0.25, 0.75, 0.375, 0.875, 0.375, 0.75, 0.5, 0.75, 0.875, 0.875, 0.875, 0.75, 1.0, 0.0, 0.125, 0.125, 0.0, 0.125, 0.125, 0.0, 0.25, 0.125, 0.125, 0.125, 0.25, 0.125, 0.125, 0.25, 0.0, 0.25, 0.125, 0.125, 0.25, 0.25, 0.125, 0.25, 0.25, 0.25, 0.125, 0.375, 0.0, 0.375, 0.125, 0.0, 0.375, 0.125, 0.25, 0.125, 0.375, 0.25, 0.25, 0.375, 0.125, 0.375, 0.25, 0.0, 0.5, 0.125, 0.375, 0.125, 0.5, 0.125, 0.375, 0.25, 0.25, 0.25, 0.375, 0.375, 0.125, 0.5, 0.0, 0.5, 0.125, 0.0, 0.625, 0.125, 0.5, 0.125, 0.625, 0.375, 0.25, 0.5, 0.125, 0.5, 0.25, 0.5, 0.125, 0.625, 0.0, 0.625, 0.125, 0.125, 0.5, 0.25, 0.375, 0.25, 0.5, 0.25, 0.375, 0.375, 0.25, 0.375, 0.375, 0.0, 0.75, 0.125, 0.625, 0.125, 0.75, 0.25, 0.5, 0.375, 0.375, 0.375, 0.5, 0.375, 0.375, 0.5, 0.25, 0.5, 0.375, 0.5, 0.25, 0.625, 0.125, 0.625, 0.25, 0.625, 0.125, 0.75, 0.0, 0.75, 0.125, 0.125, 0.625, 0.25, 0.5, 0.25, 0.625, 0.0, 0.875, 0.125, 0.75, 0.125, 0.875, 0.125, 0.75, 0.25, 0.625, 0.25, 0.75, 0.625, 0.25, 0.75, 0.125, 0.75, 0.25, 0.5, 0.375, 0.625, 0.25, 0.625, 0.375, 0.25, 0.625, 0.375, 0.5, 0.375, 0.625, 0.375, 0.5, 0.5, 0.375, 0.5, 0.5, 0.75, 0.125, 0.875, 0.0, 0.875, 0.125, 0.75, 0.25, 0.875, 0.125, 0.875, 0.25, 0.5, 0.5, 0.625, 0.375, 0.625, 0.5, 0.875, 0.125, 1.0, 0.0, 1.0, 0.125, 0.25, 0.75, 0.375, 0.625, 0.375, 0.75, 0.375, 0.625, 0.5, 0.5, 0.5, 0.625, 0.0, 1.0, 0.125, 0.875, 0.125, 1.0, 0.125, 0.875, 0.25, 0.75, 0.25, 0.875, 0.625, 0.375, 0.75, 0.25, 0.75, 0.375, 0.5, 0.625, 0.625, 0.5, 0.625, 0.625, 0.875, 0.25, 1.0, 0.125, 1.0, 0.25, 0.375, 0.75, 0.5, 0.625, 0.5, 0.75, 0.125, 1.0, 0.25, 0.875, 0.25, 1.0, 0.625, 0.5, 0.75, 0.375, 0.75, 0.5, 0.75, 0.375, 0.875, 0.25, 0.875, 0.375, 0.25, 0.875, 0.375, 0.75, 0.375, 0.875, 0.75, 0.5, 0.875, 0.375, 0.875, 0.5, 0.875, 0.375, 1.0, 0.25, 1.0, 0.375, 0.375, 0.875, 0.5, 0.75, 0.5, 0.875, 0.5, 0.75, 0.625, 0.625, 0.625, 0.75, 0.25, 1.0, 0.375, 0.875, 0.375, 1.0, 0.625, 0.625, 0.75, 0.5, 0.75, 0.625, 0.375, 1.0, 0.5, 0.875, 0.5, 1.0, 0.75, 0.625, 0.875, 0.5, 0.875, 0.625, 0.5, 0.875, 0.625, 0.75, 0.625, 0.875, 0.875, 0.5, 1.0, 0.375, 1.0, 0.5, 0.625, 0.75, 0.75, 0.625, 0.75, 0.75, 0.625, 0.875, 0.75, 0.75, 0.75, 0.875, 0.75, 0.75, 0.875, 0.625, 0.875, 0.75, 0.875, 0.625, 1.0, 0.5, 1.0, 0.625, 0.5, 1.0, 0.625, 0.875, 0.625, 1.0, 0.75, 0.875, 0.875, 0.75, 0.875, 0.875, 0.875, 0.75, 1.0, 0.625, 1.0, 0.75, 0.625, 1.0, 0.75, 0.875, 0.75, 1.0, 0.75, 1.0, 0.875, 0.875, 0.875, 1.0, 0.875, 0.875, 1.0, 0.75, 1.0, 0.875, 0.875, 1.0, 1.0, 0.875, 1.0, 1.0, 0.875, 0.875, 1.0, 0.875, 0.875, 1.0, 0.875, 0.375, 1.0, 0.375, 0.875, 0.5, 0.875, 0.125, 1.0, 0.125, 0.875, 0.25, 0.375, 0.125, 0.5, 0.125, 0.375, 0.25, 0.375, 0.375, 0.5, 0.375, 0.375, 0.5, 0.375, 0.875, 0.5, 0.875, 0.375, 1.0, 0.375, 0.625, 0.5, 0.625, 0.375, 0.75, 0.875, 0.625, 1.0, 0.625, 0.875, 0.75, 0.625, 0.625, 0.75, 0.625, 0.625, 0.75, 0.625, 0.125, 0.75, 0.125, 0.625, 0.25, 0.625, 0.375, 0.75, 0.375, 0.625, 0.5, 0.625, 0.875, 0.75, 0.875, 0.625, 1.0, 0.125, 0.625, 0.25, 0.625, 0.125, 0.75, 0.125, 0.875, 0.25, 0.875, 0.125, 1.0, 0.125, 0.375, 0.25, 0.375, 0.125, 0.5, 0.125, 0.125, 0.25, 0.125, 0.125, 0.25, 0.125, 0.0, 0.25, 0.0, 0.125, 0.125, 0.625, 0.0, 0.75, 0.0, 0.625, 0.125, 0.375, 0.0, 0.5, 0.0, 0.375, 0.125, 0.875, 0.0, 1.0, 0.0, 0.875, 0.125, 0.125, 0.25, 0.25, 0.25, 0.125, 0.375, 0.625, 0.25, 0.75, 0.25, 0.625, 0.375, 0.375, 0.25, 0.5, 0.25, 0.375, 0.375, 0.875, 0.25, 1.0, 0.25, 0.875, 0.375, 0.125, 0.5, 0.25, 0.5, 0.125, 0.625, 0.625, 0.5, 0.75, 0.5, 0.625, 0.625, 0.875, 0.5, 1.0, 0.5, 0.875, 0.625, 0.375, 0.5, 0.5, 0.5, 0.375, 0.625, 0.125, 0.75, 0.25, 0.75, 0.125, 0.875, 0.625, 0.75, 0.75, 0.75, 0.625, 0.875, 0.375, 0.75, 0.5, 0.75, 0.375, 0.875, 0.875, 0.75, 1.0, 0.75, 0.875, 0.875, 0.0, 0.75, 0.125, 0.75, 0.0, 0.875, 0.0, 0.5, 0.125, 0.5, 0.0, 0.625, 0.0, 0.25, 0.125, 0.25, 0.0, 0.375, 0.0, 0.0, 0.125, 0.0, 0.0, 0.125, 0.0, 0.125, 0.125, 0.125, 0.0, 0.25, 0.0, 0.375, 0.125, 0.375, 0.0, 0.5, 0.0, 0.875, 0.125, 0.875, 0.0, 1.0, 0.0, 0.625, 0.125, 0.625, 0.0, 0.75, 0.25, 0.75, 0.375, 0.75, 0.25, 0.875, 0.25, 0.5, 0.375, 0.5, 0.25, 0.625, 0.25, 0.25, 0.375, 0.25, 0.25, 0.375, 0.25, 0.0, 0.375, 0.0, 0.25, 0.125, 0.25, 0.625, 0.375, 0.625, 0.25, 0.75, 0.25, 0.875, 0.375, 0.875, 0.25, 1.0, 0.25, 0.375, 0.375, 0.375, 0.25, 0.5, 0.25, 0.125, 0.375, 0.125, 0.25, 0.25, 0.5, 0.75, 0.625, 0.75, 0.5, 0.875, 0.5, 0.5, 0.625, 0.5, 0.5, 0.625, 0.5, 0.25, 0.625, 0.25, 0.5, 0.375, 0.5, 0.0, 0.625, 0.0, 0.5, 0.125, 0.5, 0.875, 0.625, 0.875, 0.5, 1.0, 0.5, 0.375, 0.625, 0.375, 0.5, 0.5, 0.5, 0.125, 0.625, 0.125, 0.5, 0.25, 0.5, 0.625, 0.625, 0.625, 0.5, 0.75, 0.75, 0.75, 0.875, 0.75, 0.75, 0.875, 0.75, 0.5, 0.875, 0.5, 0.75, 0.625, 0.75, 0.25, 0.875, 0.25, 0.75, 0.375, 0.75, 0.0, 0.875, 0.0, 0.75, 0.125, 0.75, 0.625, 0.875, 0.625, 0.75, 0.75, 0.75, 0.125, 0.875, 0.125, 0.75, 0.25, 0.75, 0.375, 0.875, 0.375, 0.75, 0.5, 0.75, 0.875, 0.875, 0.875, 0.75, 1.0, 0.0, 0.125, 0.125, 0.0, 0.125, 0.125, 0.0, 0.25, 0.125, 0.125, 0.125, 0.25, 0.125, 0.125, 0.25, 0.0, 0.25, 0.125, 0.125, 0.25, 0.25, 0.125, 0.25, 0.25, 0.25, 0.125, 0.375, 0.0, 0.375, 0.125, 0.0, 0.375, 0.125, 0.25, 0.125, 0.375, 0.25, 0.25, 0.375, 0.125, 0.375, 0.25, 0.0, 0.5, 0.125, 0.375, 0.125, 0.5, 0.125, 0.375, 0.25, 0.25, 0.25, 0.375, 0.375, 0.125, 0.5, 0.0, 0.5, 0.125, 0.0, 0.625, 0.125, 0.5, 0.125, 0.625, 0.375, 0.25, 0.5, 0.125, 0.5, 0.25, 0.5, 0.125, 0.625, 0.0, 0.625, 0.125, 0.125, 0.5, 0.25, 0.375, 0.25, 0.5, 0.25, 0.375, 0.375, 0.25, 0.375, 0.375, 0.0, 0.75, 0.125, 0.625, 0.125, 0.75, 0.25, 0.5, 0.375, 0.375, 0.375, 0.5, 0.375, 0.375, 0.5, 0.25, 0.5, 0.375, 0.5, 0.25, 0.625, 0.125, 0.625, 0.25, 0.625, 0.125, 0.75, 0.0, 0.75, 0.125, 0.125, 0.625, 0.25, 0.5, 0.25, 0.625, 0.0, 0.875, 0.125, 0.75, 0.125, 0.875, 0.125, 0.75, 0.25, 0.625, 0.25, 0.75, 0.625, 0.25, 0.75, 0.125, 0.75, 0.25, 0.5, 0.375, 0.625, 0.25, 0.625, 0.375, 0.25, 0.625, 0.375, 0.5, 0.375, 0.625, 0.375, 0.5, 0.5, 0.375, 0.5, 0.5, 0.75, 0.125, 0.875, 0.0, 0.875, 0.125, 0.75, 0.25, 0.875, 0.125, 0.875, 0.25, 0.5, 0.5, 0.625, 0.375, 0.625, 0.5, 0.875, 0.125, 1.0, 0.0, 1.0, 0.125, 0.25, 0.75, 0.375, 0.625, 0.375, 0.75, 0.375, 0.625, 0.5, 0.5, 0.5, 0.625, 0.0, 1.0, 0.125, 0.875, 0.125, 1.0, 0.125, 0.875, 0.25, 0.75, 0.25, 0.875, 0.625, 0.375, 0.75, 0.25, 0.75, 0.375, 0.5, 0.625, 0.625, 0.5, 0.625, 0.625, 0.875, 0.25, 1.0, 0.125, 1.0, 0.25, 0.375, 0.75, 0.5, 0.625, 0.5, 0.75, 0.125, 1.0, 0.25, 0.875, 0.25, 1.0, 0.625, 0.5, 0.75, 0.375, 0.75, 0.5, 0.75, 0.375, 0.875, 0.25, 0.875, 0.375, 0.25, 0.875, 0.375, 0.75, 0.375, 0.875, 0.75, 0.5, 0.875, 0.375, 0.875, 0.5, 0.875, 0.375, 1.0, 0.25, 1.0, 0.375, 0.375, 0.875, 0.5, 0.75, 0.5, 0.875, 0.5, 0.75, 0.625, 0.625, 0.625, 0.75, 0.25, 1.0, 0.375, 0.875, 0.375, 1.0, 0.625, 0.625, 0.75, 0.5, 0.75, 0.625, 0.375, 1.0, 0.5, 0.875, 0.5, 1.0, 0.75, 0.625, 0.875, 0.5, 0.875, 0.625, 0.5, 0.875, 0.625, 0.75, 0.625, 0.875, 0.875, 0.5, 1.0, 0.375, 1.0, 0.5, 0.625, 0.75, 0.75, 0.625, 0.75, 0.75, 0.625, 0.875, 0.75, 0.75, 0.75, 0.875, 0.75, 0.75, 0.875, 0.625, 0.875, 0.75, 0.875, 0.625, 1.0, 0.5, 1.0, 0.625, 0.5, 1.0, 0.625, 0.875, 0.625, 1.0, 0.75, 0.875, 0.875, 0.75, 0.875, 0.875, 0.875, 0.75, 1.0, 0.625, 1.0, 0.75, 0.625, 1.0, 0.75, 0.875, 0.75, 1.0, 0.75, 1.0, 0.875, 0.875, 0.875, 1.0, 0.875, 0.875, 1.0, 0.75, 1.0, 0.875, 0.875, 1.0, 1.0, 0.875, 1.0, 1.0])
me_plane_003.update()

# ---- objects
ob_plane_002 = bpy.data.objects.new('Plane.002', me_plane_003)

# ---- transforms, parenting, visibility, modifiers, constraints
ob_plane_002.location = (-0.2731, 0.007126, 0.1695)
ob_plane_002.rotation_euler = (0.0, -0.0, -3.144)

# ---- collection membership
col_collection.objects.link(ob_plane_002)

# ---- scene / render settings (as saved in the file)
scene.frame_start = 1; scene.frame_end = 250; scene.frame_set(1)
scene.render.engine = 'BLENDER_EEVEE_NEXT'
scene.cycles.sampling_pattern = 'TABULATED_SOBOL'
scene.cycles.use_light_tree = False
scene.view_settings.view_transform = 'Filmic'
bpy.context.view_layer.update()

# ---- added for rendering (the .blend has no active camera and no usable light): camera, sun
cam_auto = bpy.data.cameras.new('AutoCamera')
cam_auto.lens = 50.0
cam_auto.sensor_width = 36.0
cam_auto.clip_end = 1000.0
ob_auto_camera = bpy.data.objects.new('AutoCamera', cam_auto)
scene.collection.objects.link(ob_auto_camera)
ob_auto_camera.location = (17.7687, -21.7075, 15.0394)
ob_auto_camera.rotation_euler = (1.09748, -7.21219e-08, 0.694738)
scene.camera = ob_auto_camera
light_auto_sun = bpy.data.lights.new('AutoSun', 'SUN')
light_auto_sun.energy = 3.0
light_auto_sun.angle = 0.0523599
ob_auto_sun = bpy.data.objects.new('AutoSun', light_auto_sun)
scene.collection.objects.link(ob_auto_sun)
ob_auto_sun.rotation_euler = (0.872665, 0.174533, 0.523599)
bpy.context.view_layer.update()

